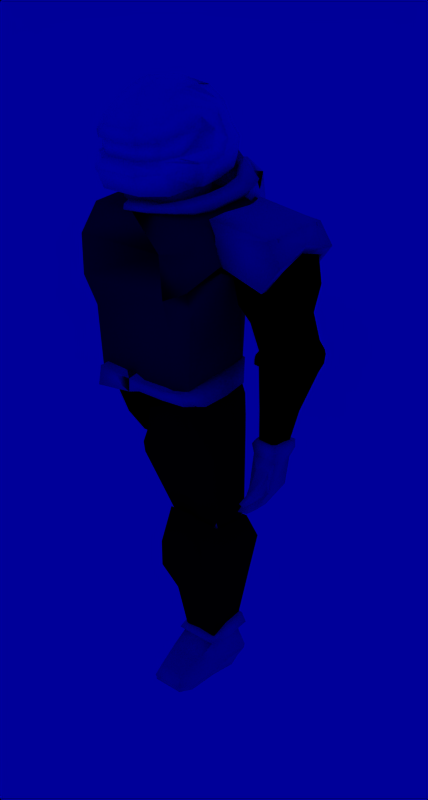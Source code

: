 # Source: gamesprite.blend  (saved by Blender 2.25.0; exported with 4.5.12 LTS)
import bpy
from mathutils import Matrix  # noqa: F401  (used for matrix-valued properties, if any)

bpy.ops.wm.read_factory_settings(use_empty=True)
scene = bpy.context.scene
scene.name = '1'

# ---- collections
col_collection_1 = bpy.data.collections.new('Collection 1'); scene.collection.children.link(col_collection_1)

# ---- materials (node trees are filled in below, after node groups)
mat_material_004 = bpy.data.materials.new('Material.004')
mat_material_004.alpha_threshold = 0.0
mat_material_004.preview_render_type = 'FLAT'
mat_material_004.diffuse_color = (0.8, 0.8, 0.2436, 1.0)
mat_material_004.roughness = 0.0
mat_material_004.line_color = (0.0, 0.0, 0.0, 1.0)
mat_material_006 = bpy.data.materials.new('Material.006')
mat_material_006.alpha_threshold = 0.0
mat_material_006.preview_render_type = 'FLAT'
mat_material_006.diffuse_color = (0.9353, 0.782, 0.01805, 1.0)
mat_material_006.roughness = 0.0
mat_material_006.line_color = (0.0, 0.0, 0.0, 1.0)
mat_material_005 = bpy.data.materials.new('Material.005')
mat_material_005.alpha_threshold = 0.0
mat_material_005.preview_render_type = 'FLAT'
mat_material_005.diffuse_color = (0.03308, 1.0, 0.0, 1.0)
mat_material_005.roughness = 0.0
mat_material_005.line_color = (0.0, 0.0, 0.0, 1.0)
mat_material_001 = bpy.data.materials.new('Material.001')
mat_material_001.alpha_threshold = 0.0
mat_material_001.preview_render_type = 'FLAT'
mat_material_001.diffuse_color = (0.1684, 0.3489, 0.9053, 1.0)
mat_material_001.roughness = 0.0
mat_material_001.line_color = (0.0, 0.0, 0.0, 1.0)
mat_material_003 = bpy.data.materials.new('Material.003')
mat_material_003.alpha_threshold = 0.0
mat_material_003.preview_render_type = 'FLAT'
mat_material_003.diffuse_color = (1.0, 0.0, 0.0, 1.0)
mat_material_003.roughness = 0.0
mat_material_003.line_color = (0.0, 0.0, 0.0, 1.0)
mat_material_002 = bpy.data.materials.new('Material.002')
mat_material_002.alpha_threshold = 0.0
mat_material_002.preview_render_type = 'FLAT'
mat_material_002.diffuse_color = (1.0, 0.04812, 0.8, 1.0)
mat_material_002.roughness = 0.0
mat_material_002.line_color = (0.0, 0.0, 0.0, 1.0)
mat_material = bpy.data.materials.new('Material')
mat_material.alpha_threshold = 0.0
mat_material.preview_render_type = 'FLAT'
mat_material.diffuse_color = (1.0, 1.0, 1.0, 1.0)
mat_material.roughness = 0.0
mat_material.specular_intensity = 0.1439
mat_material.line_color = (0.0, 0.0, 0.0, 1.0)

# ---- material node trees

# ---- world
world_world = bpy.data.worlds.new('World'); scene.world = world_world
world_world.color = (0.0, 0.0, 0.6)
world_world.use_sun_shadow = False
world_world.sun_shadow_jitter_overblur = 0.0
world_world.cycles.sampling_method = 'MANUAL'
world_world.cycles.sample_map_resolution = 256

# ---- meshes
me_cube_009 = bpy.data.meshes.new('Cube.009')
me_cube_009.from_pydata([(-0.2918, 0.2826, 0.2215), (-0.2918, 0.3456, -0.2302), (-0.3444, -0.2502, -0.2224), (-0.3444, -0.222, 0.2209), (0.2918, 0.2823, 0.2166), (0.2918, 0.3456, -0.2302), (0.3444, -0.2502, -0.2224), (0.3444, -0.2223, 0.2159), (-0.3114, 0.3343, 0.0429), (0.3114, 0.3343, 0.0429), (-0.007214, 0.3705, -0.233), (-0.007214, 0.3032, 0.2444), (-0.007214, 0.4061, 0.03301), (-0.3444, 0.02856, -0.2061), (-0.3296, 0.06616, 0.2415), (-0.3444, -0.2334, 0.01662), (0.3444, 0.02856, -0.2061), (0.3444, -0.2334, 0.01662), (0.3296, 0.06551, 0.2317), (1.086e-08, -0.2502, -0.2224), (1.364e-08, -0.2197, 0.2552), (0.2923, 0.2612, 0.1263), (0.2923, 0.3941, -0.1165), (-0.2923, 0.3941, -0.1165), (-0.2923, 0.2615, 0.1312), (0.3444, 0.06432, 0.1338), (0.3444, 0.04617, -0.07807), (-0.3444, 0.04617, -0.07807), (-0.3444, 0.06465, 0.1387), (1.22e-08, -0.2334, 0.01662)], [], [(14, 24, 28), (16, 22, 26), (12, 8, 24), (13, 10, 2), (7, 18, 11), (11, 0, 14), (11, 3, 20), (10, 5, 16), (10, 6, 19), (4, 21, 11), (12, 9, 22), (1, 23, 10), (21, 18, 25), (25, 17, 26), (23, 13, 27), (27, 15, 28), (2, 15, 27), (3, 28, 15), (8, 27, 28), (1, 13, 23), (2, 27, 13), (8, 23, 27), (7, 17, 25), (6, 26, 17), (9, 25, 26), (4, 18, 21), (7, 25, 18), (9, 21, 25), (23, 8, 12), (23, 12, 10), (22, 5, 10), (22, 10, 12), (21, 9, 12), (21, 12, 11), (19, 2, 10), (16, 6, 10), (20, 7, 11), (14, 3, 11), (18, 4, 11), (13, 1, 10), (24, 0, 11), (24, 11, 12), (5, 22, 16), (9, 26, 22), (6, 16, 26), (0, 24, 14), (8, 28, 24), (3, 14, 28), (2, 19, 29), (2, 29, 15), (6, 17, 29), (6, 29, 19), (7, 20, 29), (7, 29, 17), (3, 15, 29), (3, 29, 20)])
me_cube_009.polygons.foreach_set('use_smooth', [True] * 56)
me_cube_009.use_remesh_preserve_volume = False
me_cube_009.use_remesh_preserve_attributes = False
me_cube_009.use_mirror_vertex_groups = False
me_cube_009.update()
me_cube_008 = bpy.data.meshes.new('Cube.008')
me_cube_008.from_pydata([(-0.2149, 0.2797, 0.3186), (-0.274, 0.2562, 0.2362), (-0.2665, -0.1468, 0.302), (-0.2061, -0.1489, 0.3885), (0.07589, 0.3105, 0.2952), (0.09363, 0.2932, 0.1954), (0.1217, -0.1603, 0.2686), (0.1014, -0.1593, 0.3712), (0.0904, -0.1399, 0.1309), (0.06693, 0.2079, 0.07475), (-0.2275, -0.1541, 0.1794), (-0.2509, 0.1937, 0.1232), (-0.2217, 0.1681, -0.2804), (-0.2374, -0.2252, -0.3004), (0.06079, 0.1379, -0.2974), (0.04376, -0.179, -0.3023), (-0.107, -0.235, -0.5638), (-0.1444, 0.006252, -0.6318), (-0.28, -0.2737, -0.5171), (-0.3235, 0.05732, -0.5904), (0.01709, -0.2117, -0.3111), (-0.1597, -0.2185, -0.2652), (-0.1593, -0.1772, -0.008756), (0.02339, -0.1712, -0.01475), (-0.04799, -0.3651, -0.3283), (-0.1462, -0.3735, -0.2973), (-0.1393, -0.3134, -0.3624), (-0.04114, -0.3054, -0.394), (-0.1837, -0.3836, -0.5094), (-0.2443, -0.3898, -0.4718), (-0.243, -0.4296, -0.4596), (-0.1823, -0.4234, -0.4969), (-0.4045, -0.02986, -0.7716), (-0.368, -0.2982, -0.6968), (-0.2746, -0.03554, -0.7577), (-0.2449, -0.2592, -0.6963), (-0.08229, 0.195, -0.292), (-0.2933, 0.05205, 0.2608), (-0.2303, 0.06613, 0.371), (0.1177, 0.07779, 0.3474), (0.1323, 0.06529, 0.2172), (-0.1092, 0.3031, 0.2131), (-0.0886, -0.1855, 0.2925)], [], [(4, 5, 41), (2, 42, 3), (6, 42, 8), (1, 41, 11), (5, 40, 9), (2, 37, 10), (9, 14, 36), (12, 36, 19), (36, 14, 17), (36, 17, 19), (36, 12, 11), (36, 11, 9), (37, 1, 11), (37, 11, 10), (40, 6, 8), (40, 8, 9), (41, 5, 9), (41, 9, 11), (42, 2, 10), (42, 10, 8), (42, 6, 7), (42, 7, 3), (1, 0, 41), (41, 0, 4), (0, 1, 37), (0, 37, 38), (4, 39, 40), (4, 40, 5), (4, 0, 38), (4, 38, 39), (10, 11, 12), (10, 12, 13), (9, 8, 15), (9, 15, 14), (15, 13, 18), (15, 18, 16), (14, 15, 16), (14, 16, 17), (13, 12, 19), (13, 19, 18), (13, 15, 20), (13, 20, 21), (15, 8, 23), (15, 23, 20), (10, 13, 21), (10, 21, 22), (8, 10, 22), (8, 22, 23), (23, 22, 25), (23, 25, 24), (22, 21, 26), (22, 26, 25), (20, 23, 24), (20, 24, 27), (21, 20, 27), (21, 27, 26), (26, 27, 28), (26, 28, 29), (27, 24, 31), (27, 31, 28), (25, 26, 29), (25, 29, 30), (24, 25, 30), (24, 30, 31), (31, 30, 29), (31, 29, 28), (18, 19, 32), (18, 32, 33), (17, 16, 35), (17, 35, 34), (19, 17, 34), (19, 34, 32), (16, 18, 33), (16, 33, 35), (32, 34, 35), (32, 35, 33), (38, 3, 7), (38, 7, 39), (39, 7, 6), (39, 6, 40), (37, 2, 3), (37, 3, 38)])
me_cube_008.polygons.foreach_set('use_smooth', [True] * 82)
me_cube_008.use_remesh_preserve_volume = False
me_cube_008.use_remesh_preserve_attributes = False
me_cube_008.use_mirror_vertex_groups = False
me_cube_008.update()
me_mesh_003 = bpy.data.meshes.new('Mesh.003')
me_mesh_003.from_pydata([(-0.3201, 0.405, 0.1914), (-0.4131, 0.4374, -0.1423), (-0.4461, -0.1046, -0.1521), (-0.3259, -0.1138, 0.198), (0.2375, 0.405, 0.1914), (0.32, 0.4374, -0.1423), (0.2947, -0.1046, -0.1521), (0.1792, -0.1138, 0.198), (0.1386, -0.3223, 0.04452), (0.2081, -0.4501, -0.1801), (-0.3474, -0.3223, 0.04452), (-0.4128, -0.4501, -0.1801), (-0.4128, -0.5789, -0.2598), (0.2081, -0.5789, -0.2598), (0.2352, -0.1446, -0.2676), (0.2009, 0.5223, -0.261), (-0.3866, -0.1446, -0.2676), (-0.2899, 0.5223, -0.261), (0.1055, -0.7364, -0.2612), (-0.3241, -0.7364, -0.2612), (-0.3241, -0.7594, -0.2112), (-0.2938, -0.6636, -0.07762), (0.1055, -0.7594, -0.2112), (0.06231, -0.6636, -0.07762), (0.2511, -0.1848, 0.283), (0.3008, 0.4964, 0.2854), (-0.3492, -0.1848, 0.283), (-0.3451, 0.4964, 0.2854), (-0.2917, 0.446, 0.4668), (-0.2978, -0.1272, 0.345), (0.2696, 0.446, 0.4668), (0.2228, -0.1272, 0.345), (-0.3261, 0.1387, 0.449), (0.2688, 0.1387, 0.449), (-0.005412, 0.4735, 0.4632), (-0.0341, -0.1722, 0.3847), (-0.01891, 0.1407, 0.491), (-0.2459, 0.5808, -0.2093), (0.2227, 0.5808, -0.2093), (0.1575, 0.5729, -0.07459), (0.1152, 0.5364, 0.06589), (-0.1807, 0.5729, -0.07459), (-0.151, 0.5364, 0.06589), (-0.3241, -0.7364, -0.3012), (0.1055, -0.7364, -0.3012), (-0.2899, 0.5223, -0.301), (-0.3866, -0.1446, -0.3011), (0.2009, 0.5223, -0.301), (0.2352, -0.1446, -0.3011), (0.2081, -0.5789, -0.2998), (-0.4128, -0.5789, -0.2998), (-0.3453, 0.181, 0.1676), (0.2342, 0.181, 0.1676), (-0.08219, -0.1374, 0.2099), (-0.02626, 0.4712, 0.1904), (0.2415, -0.1045, -0.0532), (0.3018, 0.4212, -0.03571), (-0.3771, 0.4212, -0.01669), (-0.38, -0.1045, -0.03417), (0.2961, 0.1889, -0.2643), (-0.4163, 0.1889, -0.2643), (-0.04454, 0.5223, -0.261), (-0.04454, 0.5223, -0.301), (-0.07568, -0.1446, -0.3011), (0.2961, 0.1889, -0.3011), (-0.4163, 0.1889, -0.3011), (-0.1351, -0.6798, -0.05144), (-0.1221, -0.3949, 0.05322)], [], [(7, 53, 8), (6, 55, 9), (3, 58, 10), (6, 14, 59), (1, 17, 60), (10, 21, 66), (22, 23, 66), (3, 53, 26), (4, 54, 25), (7, 52, 24), (0, 51, 27), (26, 29, 32), (25, 30, 33), (27, 28, 34), (24, 31, 35), (35, 29, 26), (35, 26, 24), (34, 30, 25), (34, 25, 27), (33, 31, 24), (33, 24, 25), (32, 28, 27), (32, 27, 26), (15, 61, 38), (0, 54, 42), (4, 56, 40), (1, 57, 41), (16, 60, 46), (15, 59, 47), (63, 46, 65), (46, 63, 50), (54, 4, 40), (54, 40, 42), (51, 3, 26), (51, 26, 27), (52, 4, 25), (52, 25, 24), (54, 0, 27), (54, 27, 25), (53, 7, 24), (53, 24, 26), (53, 3, 10), (53, 10, 67), (52, 7, 55), (51, 0, 57), (55, 7, 8), (55, 8, 9), (56, 5, 39), (56, 39, 40), (56, 4, 52), (57, 0, 42), (57, 42, 41), (58, 2, 11), (58, 11, 10), (58, 3, 51), (52, 55, 56), (51, 57, 58), (63, 48, 49), (63, 49, 50), (62, 47, 64), (59, 14, 48), (59, 48, 64), (60, 17, 45), (60, 45, 65), (61, 17, 37), (61, 37, 38), (60, 16, 2), (60, 2, 1), (59, 15, 5), (59, 5, 6), (64, 47, 59), (64, 48, 63), (64, 63, 62), (65, 46, 60), (65, 45, 62), (65, 62, 63), (66, 21, 20), (66, 20, 22), (66, 23, 8), (66, 8, 67), (67, 10, 66), (67, 8, 53), (11, 2, 16), (11, 16, 12), (6, 9, 13), (6, 13, 14), (13, 9, 22), (13, 22, 18), (11, 12, 19), (11, 19, 20), (10, 11, 20), (10, 20, 21), (9, 8, 23), (9, 23, 22), (22, 20, 19), (22, 19, 18), (30, 34, 36), (30, 36, 33), (28, 32, 36), (28, 36, 34), (29, 35, 36), (29, 36, 32), (31, 33, 36), (31, 36, 35), (17, 1, 41), (17, 41, 37), (5, 15, 38), (5, 38, 39), (42, 40, 39), (42, 39, 41), (41, 39, 38), (41, 38, 37), (19, 12, 50), (19, 50, 43), (18, 19, 43), (18, 43, 44), (13, 18, 44), (13, 44, 49), (17, 61, 62), (17, 62, 45), (14, 13, 49), (14, 49, 48), (12, 16, 46), (12, 46, 50), (50, 49, 44), (50, 44, 43), (5, 56, 55), (5, 55, 6), (1, 2, 58), (1, 58, 57), (61, 15, 47), (61, 47, 62)])
me_mesh_003.polygons.foreach_set('use_smooth', [True] * 132)
me_mesh_003.use_remesh_preserve_volume = False
me_mesh_003.use_remesh_preserve_attributes = False
me_mesh_003.use_mirror_vertex_groups = False
me_mesh_003.update()
me_mesh_002 = bpy.data.meshes.new('Mesh.002')
me_mesh_002.from_pydata([(-1.635, 1.012, 3.362), (-1.687, 1.182, 3.08), (-1.732, -0.5352, 2.891), (-1.68, -0.3134, 3.253), (-0.4672, 0.9425, 3.367), (-0.4172, 1.112, 3.087), (-0.4725, -0.5287, 2.897), (-0.519, -0.2387, 3.201), (-0.4263, -0.528, 2.329), (-0.3385, 1.112, 2.217), (-1.732, -0.5338, 2.357), (-1.687, 1.182, 2.264), (-1.635, 0.9275, 1.76), (-1.68, -0.381, 1.919), (-0.4432, 0.8577, 1.742), (-0.4764, -0.381, 1.897), (-0.4736, -0.3134, 1.036), (-0.4188, 0.7978, 1.025), (-1.68, -0.3134, 0.9756), (-1.635, 0.8677, 0.9648), (-0.2022, 0.7252, 1.209), (-0.257, -0.2623, 1.095), (-0.2093, -0.2778, 2.096), (-0.2126, 0.7851, 1.886), (-0.08648, 0.9165, 2.179), (-0.2214, -0.3342, 2.416), (-0.1472, -0.1696, 3.147), (-0.105, -0.365, 2.933), (-0.06592, 0.9165, 2.974), (-0.0787, 0.8806, 3.295), (0.05887, 0.7944, 3.198), (0.09214, 0.8334, 2.844), (0.02694, -0.08519, 2.953), (-0.02457, -0.011, 3.109), (0.06591, -0.0738, 2.733), (-0.01355, 0.8379, 2.232), (-0.1183, 0.5551, 1.982), (-0.1571, -0.005683, 1.982), (-0.2438, -0.005683, 1.592), (-0.205, 0.5551, 1.592), (0.06792, -0.02334, 2.592), (0.09391, 0.8357, 2.599), (-1.099, -0.3134, 3.257)], [], [(6, 42, 7), (0, 3, 42), (28, 31, 41), (22, 37, 40), (35, 34, 40), (30, 32, 33), (31, 30, 32), (34, 32, 31), (34, 41, 31), (40, 37, 36), (40, 36, 35), (40, 34, 25), (40, 25, 22), (41, 34, 35), (41, 35, 24), (41, 24, 28), (42, 4, 7), (4, 0, 42), (42, 3, 2), (42, 2, 6), (0, 1, 2), (0, 2, 3), (0, 4, 5), (0, 5, 1), (6, 2, 10), (6, 10, 8), (1, 5, 9), (1, 9, 11), (2, 1, 11), (2, 11, 10), (10, 11, 12), (10, 12, 13), (11, 9, 14), (11, 14, 12), (8, 10, 13), (8, 13, 15), (15, 13, 18), (15, 18, 16), (12, 14, 17), (12, 17, 19), (13, 12, 19), (13, 19, 18), (19, 17, 16), (19, 16, 18), (16, 17, 20), (16, 20, 21), (17, 14, 23), (17, 23, 20), (15, 16, 21), (15, 21, 22), (14, 9, 24), (14, 24, 23), (8, 15, 22), (8, 22, 25), (8, 24, 9), (8, 25, 24), (9, 5, 28), (9, 28, 24), (6, 25, 8), (6, 27, 25), (5, 4, 29), (5, 29, 28), (7, 27, 6), (7, 26, 27), (4, 26, 7), (4, 29, 26), (29, 33, 26), (29, 30, 33), (26, 32, 27), (26, 33, 32), (28, 29, 30), (28, 30, 31), (27, 34, 25), (27, 32, 34), (25, 35, 24), (25, 34, 35), (23, 24, 35), (23, 35, 36), (22, 21, 38), (22, 38, 37), (20, 23, 36), (20, 36, 39), (21, 20, 39), (21, 39, 38), (36, 37, 38), (36, 38, 39)])
me_mesh_002.polygons.foreach_set('use_smooth', [True] * 86)
me_mesh_002.materials.append(mat_material_004)
me_mesh_002.use_remesh_preserve_volume = False
me_mesh_002.use_remesh_preserve_attributes = False
me_mesh_002.use_mirror_vertex_groups = False
me_mesh_002.update()
me_cube_006 = bpy.data.meshes.new('Cube.006')
me_cube_006.from_pydata([(0.3978, -0.1312, 1.05), (0.4748, -0.3025, 0.4493), (0.4748, 0.4435, 0.4977), (0.3995, 0.399, 0.9921), (-0.4139, -0.1312, 1.027), (-0.4291, -0.3025, 0.3994), (-0.4291, 0.4435, 0.4478), (-0.4122, 0.399, 0.9693), (-0.1864, 0.3708, -0.8108), (-0.1864, -0.1239, -0.8348), (0.2987, 0.3708, -0.7982), (0.2987, -0.1239, -0.8223), (0.4018, 0.5065, 0.06353), (-0.2078, 0.5637, -0.1114), (-0.303, 0.5418, 0.9062), (-0.3099, 0.6727, 0.6165), (0.3206, 0.5418, 0.9237), (0.4161, 0.6727, 0.5696), (0.2571, -0.1832, -0.6771), (-0.1346, -0.1832, -0.6896), (-0.3584, -0.4494, 0.3391), (-0.3414, -0.4699, 0.7366), (0.404, -0.4494, 0.389), (0.3586, -0.4699, 0.7563), (0.1598, -0.4324, 1.354), (-0.185, -0.4324, 1.344), (-0.2146, -0.3665, 1.271), (0.1852, -0.3665, 1.282), (0.4003, -0.2287, -0.1768), (0.3418, -0.2816, -0.1329), (-0.2738, 0.4204, -0.09755), (-0.2738, -0.2287, -0.1352), (-0.2193, 0.4224, -0.3564), (-0.2095, -0.2816, -0.09127)], [], [(2, 1, 28), (10, 8, 32), (19, 18, 29), (29, 22, 20), (29, 20, 33), (28, 11, 10), (28, 10, 2), (33, 19, 29), (32, 13, 12), (32, 12, 10), (32, 8, 30), (30, 6, 15), (13, 32, 30), (13, 30, 15), (5, 4, 7), (5, 7, 6), (3, 0, 1), (3, 1, 2), (4, 0, 3), (4, 3, 7), (5, 6, 30), (5, 30, 31), (8, 10, 11), (8, 11, 9), (2, 10, 12), (2, 12, 17), (7, 3, 16), (7, 16, 14), (3, 2, 17), (3, 17, 16), (6, 7, 14), (6, 14, 15), (14, 16, 17), (14, 17, 15), (15, 17, 12), (15, 12, 13), (11, 28, 29), (11, 29, 18), (9, 11, 18), (9, 18, 19), (5, 31, 33), (5, 33, 20), (1, 0, 23), (1, 23, 22), (4, 5, 20), (4, 20, 21), (23, 21, 20), (23, 20, 22), (23, 0, 27), (23, 27, 24), (21, 23, 24), (21, 24, 25), (4, 21, 25), (4, 25, 26), (0, 4, 26), (0, 26, 27), (27, 26, 25), (27, 25, 24), (28, 1, 22), (28, 22, 29), (31, 9, 19), (31, 19, 33), (30, 8, 9), (30, 9, 31)])
me_cube_006.polygons.foreach_set('use_smooth', [True] * 64)
me_cube_006.materials.append(mat_material_006)
me_cube_006.use_remesh_preserve_volume = False
me_cube_006.use_remesh_preserve_attributes = False
me_cube_006.use_mirror_vertex_groups = False
me_cube_006.update()
me_cube_005 = bpy.data.meshes.new('Cube.005')
me_cube_005.from_pydata([(-0.62, 0.2836, 0.1471), (-0.2907, 0.3573, -0.9464), (-0.3025, -0.05426, -0.95), (-0.6391, -0.3427, 0.121), (0.5454, 0.2647, 0.2265), (0.4531, 0.3663, -0.9837), (0.4412, -0.04535, -0.9874), (0.5263, -0.2892, 0.2177), (0.3109, -0.2875, 1.016), (0.2223, 0.5855, 1.071), (-0.3979, -0.2605, 0.9027), (-0.3864, 0.6928, 1.073), (-0.3433, -0.5059, 0.7893), (0.3026, -0.5311, 0.8951), (0.3627, -0.4734, 0.1209), (0.2647, -0.2586, -0.7975), (-0.4993, -0.4626, 0.07543), (-0.1669, -0.2545, -0.8146), (-0.4424, 0.7486, 0.6009), (0.1996, 0.7531, 0.6885), (0.4162, 0.4876, -0.86), (0.3417, 0.5912, 0.2298), (-0.2688, 0.4771, -0.816), (-0.4107, 0.6021, 0.1841), (0.2707, 0.6802, 0.422), (-0.4266, 0.6834, 0.3553)], [], [(4, 21, 24), (11, 18, 25), (18, 19, 24), (24, 21, 23), (24, 23, 25), (24, 19, 9), (24, 9, 4), (25, 18, 24), (23, 0, 25), (25, 0, 11), (0, 1, 2), (0, 2, 3), (4, 7, 6), (4, 6, 5), (1, 5, 6), (1, 6, 2), (7, 4, 9), (7, 9, 8), (0, 3, 10), (0, 10, 11), (9, 11, 10), (9, 10, 8), (10, 3, 16), (10, 16, 12), (8, 10, 12), (8, 12, 13), (7, 8, 13), (7, 13, 14), (2, 6, 15), (2, 15, 17), (6, 7, 14), (6, 14, 15), (3, 2, 17), (3, 17, 16), (17, 15, 14), (17, 14, 16), (16, 14, 13), (16, 13, 12), (11, 9, 19), (11, 19, 18), (5, 1, 22), (5, 22, 20), (4, 5, 20), (4, 20, 21), (1, 0, 23), (1, 23, 22), (23, 21, 20), (23, 20, 22)])
me_cube_005.polygons.foreach_set('use_smooth', [True] * 48)
me_cube_005.materials.append(mat_material_006)
me_cube_005.use_remesh_preserve_volume = False
me_cube_005.use_remesh_preserve_attributes = False
me_cube_005.use_mirror_vertex_groups = False
me_cube_005.update()
me_cube_004 = bpy.data.meshes.new('Cube.004')
me_cube_004.from_pydata([(-0.9572, -0.4486, 0.2149), (-0.9009, -0.3827, -0.04187), (-0.6157, -0.4934, -0.2476), (-0.6157, -0.5822, 0.1872), (0.1294, -0.4486, 0.2149), (0.07308, -0.3827, -0.04187), (-0.2122, -0.4934, -0.2476), (-0.2122, -0.5822, 0.1872), (-0.254, -0.2536, -0.6001), (-0.254, 0.1835, -0.8258), (-0.5739, -0.2536, -0.6001), (-0.5739, 0.1835, -0.8258), (-1.159, 0.2046, -0.8267), (0.3307, 0.2046, -0.8267), (0.3274, -0.09387, 0.04815), (0.2917, -0.03242, 0.2335), (-1.155, -0.09387, 0.04815), (-1.12, -0.03242, 0.2335), (-1.12, 0.6403, 0.2781), (-1.174, 0.6198, -0.2136), (0.2917, 0.6403, 0.2781), (0.3458, 0.6198, -0.2136), (0.3307, 0.505, -0.6573), (-1.159, 0.505, -0.6573), (-0.4139, 0.7155, -0.2031), (-0.4139, 0.7308, 0.1147), (-0.4139, 0.6449, -0.5266)], [], [(15, 20, 25), (12, 23, 26), (20, 21, 24), (19, 24, 23), (24, 21, 22), (24, 22, 26), (24, 19, 18), (24, 18, 25), (25, 20, 24), (26, 23, 24), (26, 22, 13), (26, 13, 12), (25, 18, 17), (25, 17, 15), (0, 1, 2), (0, 2, 3), (4, 7, 6), (4, 6, 5), (2, 6, 7), (2, 7, 3), (4, 0, 3), (4, 3, 7), (6, 2, 10), (6, 10, 8), (5, 6, 8), (5, 8, 9), (2, 1, 11), (2, 11, 10), (11, 9, 8), (11, 8, 10), (11, 1, 16), (11, 16, 12), (9, 11, 12), (9, 12, 13), (5, 9, 13), (5, 13, 14), (0, 4, 15), (0, 15, 17), (4, 5, 14), (4, 14, 15), (1, 0, 17), (1, 17, 16), (16, 17, 18), (16, 18, 19), (15, 14, 21), (15, 21, 20), (14, 13, 22), (14, 22, 21), (12, 16, 19), (12, 19, 23)])
me_cube_004.polygons.foreach_set('use_smooth', [True] * 50)
me_cube_004.materials.append(mat_material_005)
me_cube_004.use_remesh_preserve_volume = False
me_cube_004.use_remesh_preserve_attributes = False
me_cube_004.use_mirror_vertex_groups = False
me_cube_004.update()
me_cube_003 = bpy.data.meshes.new('Cube.003')
me_cube_003.from_pydata([(-0.6451, 0.5692, 0.2992), (-0.6451, 0.5689, -0.09264), (0.4099, -0.3459, -0.05004), (0.4099, -0.2804, 0.1916), (0.7735, 0.2678, 0.1863), (0.8391, 0.2294, -0.07138), (0.8537, -0.1973, -0.05845), (0.786, -0.1745, 0.1886), (0.6594, -0.4563, 0.1567), (0.6987, -0.4504, -0.01205), (0.3952, -0.5044, 0.1248), (0.3952, -0.5026, 0.0004146), (0.7429, 0.6999, -0.09313), (0.8106, 0.6306, 0.3198), (-0.1708, 0.7428, -0.09369), (-0.1708, 0.7424, 0.3145), (-0.1042, 0.8288, 0.2807), (-0.1042, 0.8261, -0.05294), (0.4634, 0.8098, 0.279), (0.4634, 0.8071, -0.05283), (-0.007138, -0.4955, -0.003773), (0.008289, -0.4796, 0.1226), (0.04853, -0.2537, 0.1905), (0.04853, -0.2511, -0.05651), (-0.06464, -0.1781, -0.1244), (-0.06464, -0.1824, 0.2711), (-0.1291, -0.5441, 0.1614), (-0.1538, -0.5251, -0.04087), (-0.6525, -0.5696, -0.07693), (-0.6278, -0.5441, 0.1961), (-0.5633, -0.1824, 0.2711), (-0.5633, -0.1781, -0.1244), (-0.3466, -0.5251, -0.04087), (-0.347, -0.5441, 0.1614), (-0.3496, -0.1824, 0.2711), (-0.3496, -0.1781, -0.1244)], [], [(0, 1, 2), (0, 2, 3), (4, 7, 6), (4, 6, 5), (1, 5, 6), (1, 6, 2), (4, 0, 3), (4, 3, 7), (7, 3, 10), (7, 10, 8), (2, 6, 9), (2, 9, 11), (6, 7, 8), (6, 8, 9), (11, 9, 8), (11, 8, 10), (5, 1, 14), (5, 14, 12), (0, 4, 13), (0, 13, 15), (4, 5, 12), (4, 12, 13), (1, 0, 15), (1, 15, 14), (14, 15, 16), (14, 16, 17), (13, 12, 19), (13, 19, 18), (15, 13, 18), (15, 18, 16), (12, 14, 17), (12, 17, 19), (16, 18, 19), (16, 19, 17), (11, 10, 21), (11, 21, 20), (2, 11, 20), (2, 20, 23), (10, 3, 22), (10, 22, 21), (3, 2, 23), (3, 23, 22), (22, 23, 24), (22, 24, 25), (21, 22, 25), (21, 25, 26), (23, 20, 27), (23, 27, 24), (20, 21, 26), (20, 26, 27), (27, 26, 29), (27, 29, 28), (24, 27, 28), (24, 28, 31), (26, 25, 30), (26, 30, 29), (25, 24, 31), (25, 31, 30), (30, 31, 28), (30, 28, 29), (27, 33, 26), (27, 32, 33), (24, 32, 27), (24, 35, 32), (26, 34, 25), (26, 33, 34), (25, 35, 24), (25, 34, 35)])
me_cube_003.polygons.foreach_set('use_smooth', [True] * 68)
me_cube_003.use_remesh_preserve_volume = False
me_cube_003.use_remesh_preserve_attributes = False
me_cube_003.use_mirror_vertex_groups = False
me_cube_003.update()
me_cube_002 = bpy.data.meshes.new('Cube.002')
me_cube_002.from_pydata([(-0.5831, 0.08717, 0.2941), (-0.5831, 0.08717, -0.5329), (-0.5831, -0.453, -0.5767), (-0.5831, -0.453, 0.2503), (0.5831, 0.08717, 0.2941), (0.5831, 0.08717, -0.5329), (0.5831, -0.453, -0.5767), (0.5831, -0.453, 0.2503), (0.5831, -0.5638, 0.4252), (0.5831, 0.03314, 0.6144), (-0.5831, -0.5638, 0.4252), (-0.5831, 0.03314, 0.6144), (-0.5831, -0.197, 0.7667), (-0.5831, -0.6104, 0.5184), (0.5093, -0.1937, 0.8319), (0.5831, -0.6104, 0.5184), (0.929, -0.7197, 0.51), (0.8331, -0.5089, 0.6008), (0.8628, -0.3941, 0.5304), (0.9685, -0.627, 0.4219), (0.9685, -0.5402, 0.2849), (0.9685, -0.5402, -0.4584), (0.9685, -0.2869, -0.4584), (0.8356, -0.3073, 0.1899), (0.7509, -0.5153, -0.9846), (0.7509, -0.6976, -0.9846), (0.4736, -0.6348, -1.07), (0.4736, -0.2293, -1.042), (-0.3654, -0.6348, -1.07), (-0.3654, -0.2293, -1.042), (-0.3654, -0.3125, -1.47), (-0.3654, -0.6655, -1.658), (0.4736, -0.3125, -1.47), (0.4736, -0.6655, -1.658), (0.7509, -0.7282, -1.573), (0.7509, -0.5985, -1.412), (0.04704, -0.1642, 0.7877), (0.7151, -0.3213, 0.7227)], [], [(9, 36, 14), (15, 14, 36), (16, 17, 37), (18, 37, 17), (37, 9, 14), (37, 9, 18), (37, 14, 15), (37, 15, 16), (36, 12, 13), (36, 13, 15), (36, 11, 12), (36, 9, 11), (0, 1, 2), (0, 2, 3), (2, 6, 7), (2, 7, 3), (3, 7, 8), (3, 8, 10), (0, 9, 4), (0, 11, 9), (0, 3, 10), (0, 10, 11), (11, 10, 13), (11, 13, 12), (10, 8, 15), (10, 15, 13), (0, 5, 1), (0, 4, 5), (15, 8, 19), (15, 19, 16), (8, 18, 9), (8, 18, 19), (9, 23, 4), (9, 18, 23), (8, 7, 20), (8, 20, 19), (4, 22, 5), (4, 23, 22), (7, 6, 21), (7, 21, 20), (23, 20, 21), (23, 21, 22), (20, 23, 18), (20, 18, 19), (16, 19, 18), (16, 18, 17), (21, 6, 26), (21, 26, 25), (22, 21, 25), (22, 25, 24), (22, 27, 5), (22, 24, 27), (6, 2, 28), (6, 28, 26), (5, 29, 1), (5, 27, 29), (2, 1, 29), (2, 29, 28), (28, 29, 30), (28, 30, 31), (27, 30, 29), (27, 32, 30), (26, 28, 31), (26, 31, 33), (24, 32, 27), (24, 35, 32), (24, 25, 34), (24, 34, 35), (25, 26, 33), (25, 33, 34), (30, 32, 33), (30, 33, 31), (33, 32, 35), (33, 35, 34)])
me_cube_002.polygons.foreach_set('use_smooth', [True] * 74)
me_cube_002.materials.append(mat_material_001)
me_cube_002.use_remesh_preserve_volume = False
me_cube_002.use_remesh_preserve_attributes = False
me_cube_002.use_mirror_vertex_groups = False
me_cube_002.update()
me_cube_001 = bpy.data.meshes.new('Cube.001')
me_cube_001.from_pydata([(0.3562, 0.4738, -0.3617), (-0.2666, 0.4881, -0.5344), (-0.3643, 0.451, 0.03203), (0.2934, 0.451, 0.1356), (0.3553, -0.3679, -0.4114), (-0.2399, -0.3546, -0.5846), (-0.3643, -0.3926, 0.03203), (0.2934, -0.3926, 0.1356), (0.3905, -0.2698, 0.1356), (0.4376, -0.261, -0.4102), (0.3905, 0.3282, 0.1356), (0.4387, 0.3693, -0.3611), (-0.4468, -0.2667, 0.03203), (-0.3032, -0.2409, -0.6208), (-0.4468, 0.3251, 0.03203), (-0.33, 0.3844, -0.5706), (-0.1896, 0.3595, -0.8184), (-0.1904, -0.1537, -0.8123), (0.3547, 0.3543, -0.7527), (0.3541, -0.1579, -0.7464), (-0.1265, -0.2622, -0.8089), (0.2788, -0.2631, -0.7523), (-0.1258, 0.4575, -0.8138), (0.2794, 0.4505, -0.7576), (-0.2646, 0.2057, 0.3528), (-0.2646, -0.2057, 0.3528), (0.2628, 0.2081, 0.4204), (0.2628, -0.2081, 0.4204), (0.1879, -0.3028, 0.4204), (-0.201, -0.3028, 0.3528), (0.1879, 0.3028, 0.4204), (-0.201, 0.3028, 0.3528), (0.3717, 0.4788, -1.144), (-0.1082, 0.4732, -1.136), (0.2906, -0.2233, -1.189), (-0.004404, -0.2268, -1.185), (0.3496, -0.1382, -1.189), (0.4713, 0.3573, -1.121), (-0.05511, -0.1408, -1.198), (-0.1894, 0.3464, -1.11), (-0.2632, 0.389, -1.235), (-0.101, -0.1803, -1.254), (0.5406, 0.3808, -1.253), (0.3929, -0.1771, -1.261), (-0.0376, -0.2836, -1.256), (0.3211, -0.2794, -1.262), (-0.1644, 0.5432, -1.266), (0.4194, 0.5378, -1.278), (0.4182, 0.5037, -1.397), (-0.1655, 0.5076, -1.386), (0.3193, -0.2784, -1.325), (-0.0387, -0.2826, -1.328), (0.3907, -0.1483, -1.321), (0.5392, 0.3573, -1.369), (-0.1021, -0.1795, -1.325), (-0.2645, 0.3632, -1.352), (-0.2309, 0.304, -1.458), (-0.08339, -0.1316, -1.38), (0.5042, 0.304, -1.472), (0.3684, -0.1292, -1.387), (-0.02575, -0.2101, -1.378), (0.3021, -0.1784, -1.379), (-0.1404, 0.4381, -1.488), (0.3936, 0.4356, -1.498), (0.2325, 0.3003, -2.065), (-0.02124, 0.303, -2.026), (0.2393, -0.1943, -2.002), (-0.01438, -0.194, -1.963), (0.2901, -0.1279, -2.018), (0.2851, 0.234, -2.064), (-0.05925, -0.1252, -1.965), (-0.06424, 0.236, -2.01), (-0.06029, 0.152, -2.501), (-0.05649, -0.1249, -2.465), (0.1935, 0.1537, -2.54), (0.1974, -0.1257, -2.504), (-0.02391, -0.174, -2.464), (0.1605, -0.1736, -2.492), (-0.02905, 0.2011, -2.513), (0.1553, 0.2015, -2.541)], [], [(0, 1, 2), (0, 2, 3), (4, 7, 6), (4, 6, 5), (7, 4, 9), (7, 9, 8), (0, 3, 10), (0, 10, 11), (10, 8, 9), (10, 9, 11), (5, 6, 12), (5, 12, 13), (2, 1, 15), (2, 15, 14), (15, 13, 12), (15, 12, 14), (15, 1, 22), (15, 22, 16), (13, 15, 16), (13, 16, 17), (5, 13, 17), (5, 17, 20), (9, 4, 21), (9, 21, 19), (11, 9, 19), (11, 19, 18), (0, 11, 18), (0, 18, 23), (4, 5, 20), (4, 20, 21), (1, 0, 23), (1, 23, 22), (12, 6, 29), (12, 29, 25), (14, 12, 25), (14, 25, 24), (2, 14, 24), (2, 24, 31), (10, 3, 30), (10, 30, 26), (8, 10, 26), (8, 26, 27), (7, 8, 27), (7, 27, 28), (6, 7, 28), (6, 28, 29), (3, 2, 31), (3, 31, 30), (31, 29, 28), (31, 28, 30), (30, 28, 27), (30, 27, 26), (29, 31, 24), (29, 24, 25), (22, 23, 32), (22, 32, 33), (21, 20, 35), (21, 35, 34), (23, 18, 37), (23, 37, 32), (18, 19, 36), (18, 36, 37), (19, 21, 34), (19, 34, 36), (20, 17, 38), (20, 38, 35), (17, 16, 39), (17, 39, 38), (16, 22, 33), (16, 33, 39), (39, 33, 46), (39, 46, 40), (38, 39, 40), (38, 40, 41), (35, 38, 41), (35, 41, 44), (36, 34, 45), (36, 45, 43), (37, 36, 43), (37, 43, 42), (32, 37, 42), (32, 42, 47), (34, 35, 44), (34, 44, 45), (33, 32, 47), (33, 47, 46), (46, 47, 48), (46, 48, 49), (45, 44, 51), (45, 51, 50), (47, 42, 53), (47, 53, 48), (42, 43, 52), (42, 52, 53), (43, 45, 50), (43, 50, 52), (44, 41, 54), (44, 54, 51), (41, 40, 55), (41, 55, 54), (40, 46, 49), (40, 49, 55), (55, 49, 62), (55, 62, 56), (54, 55, 56), (54, 56, 57), (51, 54, 57), (51, 57, 60), (52, 50, 61), (52, 61, 59), (53, 52, 59), (53, 59, 58), (48, 53, 58), (48, 58, 63), (50, 51, 60), (50, 60, 61), (49, 48, 63), (49, 63, 62), (62, 63, 64), (62, 64, 65), (61, 60, 67), (61, 67, 66), (63, 58, 69), (63, 69, 64), (58, 59, 68), (58, 68, 69), (59, 61, 66), (59, 66, 68), (60, 57, 70), (60, 70, 67), (57, 56, 71), (57, 71, 70), (56, 62, 65), (56, 65, 71), (71, 65, 78), (71, 78, 72), (70, 71, 72), (70, 72, 73), (67, 70, 73), (67, 73, 76), (68, 66, 77), (68, 77, 75), (69, 68, 75), (69, 75, 74), (64, 69, 74), (64, 74, 79), (66, 67, 76), (66, 76, 77), (65, 64, 79), (65, 79, 78), (79, 77, 76), (79, 76, 78), (77, 79, 74), (77, 74, 75), (78, 76, 73), (78, 73, 72)])
me_cube_001.polygons.foreach_set('use_smooth', [True] * 156)
me_cube_001.materials.append(mat_material_003)
me_cube_001.use_remesh_preserve_volume = False
me_cube_001.use_remesh_preserve_attributes = False
me_cube_001.use_mirror_vertex_groups = False
me_cube_001.update()
me_plane_002 = bpy.data.meshes.new('Plane.002')
me_plane_002.from_pydata([(0.4302, 1.349e-09, 0.3429), (0.616, 8.589e-10, 0.07109), (-0.3056, -0.04146, 0.2582), (-0.4483, 0.02061, 0.4156), (-0.3258, 0.1563, 0.4938), (0.3149, 0.1357, 0.4151), (0.3149, 0.8727, 0.4151), (-0.3715, 0.8727, 0.509), (-0.494, 1.008, 0.4308), (-0.3027, 1.008, 0.2926), (0.616, 1.008, 0.07109), (0.4302, 1.008, 0.3429), (0.3463, 1.008, -0.3026), (-0.2887, 1.008, -0.1054), (-0.2887, 1.675e-08, -0.1054), (0.3463, 1.078e-08, -0.3026), (0.3426, 0.1207, -0.3004), (-0.2364, 0.1207, -0.1244), (-0.2364, 0.8877, -0.1244), (0.3426, 0.8877, -0.3004), (0.5577, 0.8877, -0.01815), (0.5577, 0.1207, -0.01815), (0.4686, 0.1207, 0.3512), (0.4686, 0.8877, 0.3512), (-0.2943, 0.8877, 0.4356), (-0.2274, 0.8877, 0.07395), (-0.2274, 0.1207, 0.07395), (-0.2943, 0.1207, 0.4356), (-0.3027, 0.5042, 0.2926), (-0.2887, 0.5042, -0.1054), (-0.2995, -0.04399, 0.07572), (0.5445, 0.5042, 0.09617), (0.6127, 0.5042, 0.2306), (0.3612, 0.5042, 0.4754), (0.5376, 0.5042, 0.4077), (-0.2425, 0.5896, 0.509), (-0.365, 0.5896, 0.4308)], [], [(4, 5, 33), (0, 1, 32), (8, 9, 28), (29, 14, 30), (1, 2, 30), (14, 29, 17), (1, 21, 31), (20, 31, 23), (29, 13, 18), (29, 18, 17), (28, 2, 3), (28, 3, 36), (30, 14, 15), (30, 15, 1), (30, 2, 28), (30, 28, 29), (31, 21, 22), (31, 22, 23), (31, 20, 10), (31, 10, 32), (32, 1, 31), (32, 10, 11), (11, 34, 32), (34, 0, 32), (33, 6, 7), (33, 7, 35), (35, 4, 33), (36, 8, 28), (0, 3, 2), (0, 2, 1), (3, 0, 5), (3, 5, 4), (3, 4, 35), (3, 35, 36), (5, 0, 34), (5, 34, 33), (11, 9, 8), (11, 10, 9), (8, 6, 11), (8, 7, 6), (10, 13, 9), (10, 12, 13), (15, 14, 17), (15, 17, 16), (1, 15, 16), (1, 16, 21), (10, 19, 12), (10, 20, 19), (12, 18, 13), (12, 19, 18), (19, 25, 18), (19, 24, 25), (20, 24, 19), (20, 23, 24), (17, 18, 25), (17, 25, 26), (21, 16, 27), (21, 27, 22), (16, 17, 26), (16, 26, 27), (23, 22, 27), (23, 27, 24), (27, 26, 25), (27, 25, 24), (28, 9, 13), (28, 13, 29), (34, 11, 6), (34, 6, 33), (35, 7, 8), (35, 8, 36)])
me_plane_002.polygons.foreach_set('use_smooth', [True] * 70)
me_plane_002.materials.append(mat_material_002)
me_plane_002.use_remesh_preserve_volume = False
me_plane_002.use_remesh_preserve_attributes = False
me_plane_002.use_mirror_vertex_groups = False
me_plane_002.update()
me_mesh_001 = bpy.data.meshes.new('Mesh.001')
me_mesh_001.from_pydata([], [], [])
me_mesh_001.use_remesh_preserve_volume = False
me_mesh_001.use_remesh_preserve_attributes = False
me_mesh_001.use_mirror_vertex_groups = False
me_mesh_001.update()
me_mesh = bpy.data.meshes.new('Mesh')
me_mesh.from_pydata([(0.4019, 0.5281, 0.1325), (0.5311, 0.3056, 0.1025), (0.5142, -0.009371, 0.06765), (0.4751, -0.1302, 0.06598), (0.3636, -0.2332, 0.06596), (0.1968, -0.3021, 0.06596), (7.164e-08, -0.3261, 0.06594), (-0.1968, -0.3021, 0.06596), (-0.3636, -0.2332, 0.06596), (-0.4751, -0.1302, 0.06598), (-0.5142, -0.009371, 0.06765), (-0.57, 0.3056, 0.1025), (-0.4408, 0.5281, 0.1325), (-0.2475, 0.6847, 0.1461), (-0.01945, 0.738, 0.1494), (0.2086, 0.6847, 0.1461), (0.3985, 0.5659, 0.5285), (0.5265, 0.3559, 0.4681), (0.5097, -0.02443, 0.3404), (0.4709, -0.1426, 0.334), (0.3604, -0.2447, 0.3292), (0.1951, -0.3132, 0.3256), (-9.924e-07, -0.3371, 0.3246), (-0.1951, -0.3132, 0.3256), (-0.3604, -0.2447, 0.3292), (-0.4709, -0.1426, 0.334), (-0.5097, -0.02443, 0.3404), (-0.5649, 0.3559, 0.4681), (-0.4369, 0.5659, 0.5285), (-0.2453, 0.7144, 0.5654), (-0.01922, 0.7659, 0.5783), (0.2068, 0.7144, 0.5654), (-4.153e-09, -0.009368, 0.06765), (-1.696e-09, -0.02443, 0.3404)], [], [(32, 0, 1), (33, 17, 16), (32, 1, 2), (33, 18, 17), (32, 2, 3), (33, 19, 18), (32, 3, 4), (33, 20, 19), (32, 4, 5), (33, 21, 20), (32, 5, 6), (33, 22, 21), (32, 6, 7), (33, 23, 22), (32, 7, 8), (33, 24, 23), (32, 8, 9), (33, 25, 24), (32, 9, 10), (33, 26, 25), (32, 10, 11), (33, 27, 26), (32, 11, 12), (33, 28, 27), (32, 12, 13), (33, 29, 28), (32, 13, 14), (33, 30, 29), (32, 14, 15), (33, 31, 30), (15, 0, 32), (33, 16, 31), (0, 16, 17), (0, 17, 1), (1, 17, 18), (1, 18, 2), (2, 18, 19), (2, 19, 3), (3, 19, 20), (3, 20, 4), (4, 20, 21), (4, 21, 5), (5, 21, 22), (5, 22, 6), (6, 22, 23), (6, 23, 7), (7, 23, 24), (7, 24, 8), (8, 24, 25), (8, 25, 9), (9, 25, 26), (9, 26, 10), (10, 26, 27), (10, 27, 11), (11, 27, 28), (11, 28, 12), (12, 28, 29), (12, 29, 13), (13, 29, 30), (13, 30, 14), (14, 30, 31), (14, 31, 15), (16, 0, 15), (16, 15, 31)])
me_mesh.polygons.foreach_set('use_smooth', [True] * 64)
me_mesh.use_remesh_preserve_volume = False
me_mesh.use_remesh_preserve_attributes = False
me_mesh.use_mirror_vertex_groups = False
me_mesh.update()
me_cube = bpy.data.meshes.new('Cube')
me_cube.from_pydata([(0.0175, 0.2331, 0.06841), (0.0175, 0.1976, 0.19), (0.0175, 0.07375, 0.3816), (0.0175, -0.01498, 0.1144), (0.436, 0.2807, -0.03274), (0.4523, 0.1405, 0.1933), (0.4122, 0.04221, 0.365), (0.3959, -0.0198, 0.1195), (0.5965, -0.0846, 0.138), (0.6678, -0.06431, 0.2348), (0.8847, -0.02509, 0.00336), (0.8134, -0.07538, -0.164), (0.8856, -0.5921, -0.174), (0.9232, -0.5711, -0.1133), (0.7786, -0.5811, 0.01343), (0.737, -0.5845, -0.04443), (0.5751, -1.038, -0.1022), (0.6176, -1.057, -0.06672), (0.7646, -1.088, -0.1953), (0.7221, -1.068, -0.2327), (0.5603, -1.205, -0.2284), (0.5866, -1.227, -0.202), (0.5219, -1.19, -0.08589), (0.4957, -1.169, -0.1121), (0.8267, -0.8301, -0.2262), (0.8724, -0.8305, -0.1735), (0.7228, -0.8198, -0.03057), (0.6788, -0.8098, -0.09104), (0.2388, -1.3, -0.1097), (0.2455, -1.389, -0.1483), (0.2612, -1.398, -0.2109), (0.2545, -1.363, -0.2368), (-0.07593, -1.385, -0.26), (-0.07564, -1.42, -0.234), (-0.07529, -1.41, -0.1714), (-0.07558, -1.32, -0.1327), (0.7224, -0.3206, 0.003199), (0.8813, -0.3264, -0.167), (0.7692, -0.2906, 0.08251), (0.9262, -0.2958, -0.07646)], [], [(0, 1, 2), (0, 2, 3), (0, 4, 5), (0, 5, 1), (1, 5, 6), (1, 6, 2), (2, 6, 7), (2, 7, 3), (4, 0, 3), (4, 3, 7), (5, 4, 11), (5, 11, 10), (6, 5, 10), (6, 10, 9), (7, 6, 9), (7, 9, 8), (4, 7, 8), (4, 8, 11), (11, 8, 36), (11, 36, 37), (8, 9, 38), (8, 38, 36), (9, 10, 39), (9, 39, 38), (10, 11, 37), (10, 37, 39), (13, 12, 24), (13, 24, 25), (14, 13, 25), (14, 25, 26), (15, 14, 26), (15, 26, 27), (12, 15, 27), (12, 27, 24), (19, 16, 23), (19, 23, 20), (16, 17, 22), (16, 22, 23), (17, 18, 21), (17, 21, 22), (18, 19, 20), (18, 20, 21), (27, 16, 19), (27, 19, 24), (26, 17, 16), (26, 16, 27), (25, 18, 17), (25, 17, 26), (24, 19, 18), (24, 18, 25), (21, 20, 31), (21, 31, 30), (22, 21, 30), (22, 30, 29), (23, 22, 29), (23, 29, 28), (20, 23, 28), (20, 28, 31), (31, 28, 35), (31, 35, 32), (28, 29, 34), (28, 34, 35), (29, 30, 33), (29, 33, 34), (30, 31, 32), (30, 32, 33), (32, 35, 34), (32, 34, 33), (37, 12, 13), (37, 13, 39), (39, 13, 14), (39, 14, 38), (38, 14, 15), (38, 15, 36), (36, 15, 12), (36, 12, 37)])
me_cube.polygons.foreach_set('use_smooth', [True] * 76)
me_cube.use_remesh_preserve_volume = False
me_cube.use_remesh_preserve_attributes = False
me_cube.use_mirror_vertex_groups = False
me_cube.update()
me_plane = bpy.data.meshes.new('Plane')
me_plane.from_pydata([(-0.5656, -0.4914, -0.6311), (-0.6591, -0.1075, -0.5888), (0.632, -0.1075, -0.5888), (0.5656, -0.4914, -0.6311), (0.2828, -0.7146, -0.6378), (-0.2828, -0.7146, -0.6378), (0.7044, -0.05308, -0.5828), (-0.7044, -0.05308, -0.5828), (-0.6948, 0.2245, -0.5522), (0.6948, 0.2245, -0.5522), (0.6948, 0.5196, -0.4722), (-0.6948, 0.5196, -0.4722), (-0.6391, 0.6568, -0.3652), (0.6391, 0.6568, -0.3652), (0.6391, 0.7042, -0.1408), (-0.6391, 0.7042, -0.1408), (-0.6948, 0.6059, -0.1521), (0.6948, 0.6059, -0.1521), (0.7944, 0.2092, -0.236), (-0.7944, 0.2092, -0.236), (-0.8054, -0.07454, -0.2897), (0.8054, -0.07454, -0.2897), (-0.3234, -0.8107, -0.3784), (0.3234, -0.8107, -0.3784), (0.5417, -0.5539, -0.368), (0.7246, -0.1308, -0.2959), (-0.7517, -0.1308, -0.2959), (-0.5417, -0.5539, -0.368), (-0.4772, -0.5813, -0.2301), (-0.5327, -0.3094, -0.2295), (0.5327, -0.3094, -0.2295), (0.4772, -0.5813, -0.2301), (0.2386, -0.7736, -0.2513), (-0.2386, -0.7736, -0.2513), (0.6715, 0.1257, -0.1716), (-0.6715, 0.1257, -0.1716), (-0.7333, 0.3555, -0.08092), (0.7333, 0.3555, -0.08092), (0.6413, 0.5516, -0.01927), (-0.6413, 0.5516, -0.01927), (-0.5257, 0.6859, 0.01858), (0.5257, 0.6859, 0.01858), (0.4526, 0.6356, 0.2679), (-0.4526, 0.6356, 0.2679), (-0.5522, 0.5198, 0.2328), (0.5522, 0.5198, 0.2328), (0.6314, 0.3032, 0.2243), (-0.6314, 0.3032, 0.2243), (-0.5782, 0.05803, 0.1999), (0.5782, 0.05803, 0.1999), (-0.2809, -0.7717, -0.02281), (0.2809, -0.7717, -0.02281), (0.4883, -0.595, -0.0001424), (0.582, -0.2658, 0.0517), (-0.582, -0.2658, 0.0517), (-0.4883, -0.595, -0.0001424), (-0.4407, -0.5165, 0.1843), (-0.492, -0.2682, 0.3058), (0.492, -0.2682, 0.3058), (0.4407, -0.5165, 0.1843), (0.2204, -0.7529, 0.1403), (-0.2204, -0.7529, 0.1403), (0.5266, -0.02808, 0.3357), (-0.5266, -0.02808, 0.3357), (-0.5626, 0.3095, 0.3012), (0.5626, 0.3095, 0.3012), (0.492, 0.4451, 0.3231), (-0.492, 0.4451, 0.3231), (-0.2734, 0.5595, 0.4515), (0.2734, 0.5595, 0.4515), (-0.4608, -0.5528, -0.02679), (-0.5144, -0.2277, 0.01353), (0.5144, -0.2277, 0.01353), (0.4608, -0.5528, -0.02679), (0.2304, -0.7265, -0.04595), (-0.2304, -0.7265, -0.04595), (0.4742, 0.002709, 0.109), (-0.4742, 0.002709, 0.109), (-0.476, 0.05762, -0.1634), (0.476, 0.05762, -0.1634), (-0.2294, -0.7044, -0.2452), (0.2294, -0.7044, -0.2452), (0.4623, -0.5303, -0.2232), (0.5164, -0.2374, -0.2228), (-0.5164, -0.2374, -0.2228), (-0.4623, -0.5303, -0.2232), (0.363, 0.3615, 0.5055), (-0.363, 0.3615, 0.5055), (-0.3946, 0.2072, 0.5241), (0.3946, 0.2072, 0.5241), (0.371, 0.02479, 0.5128), (-0.371, 0.02479, 0.5128), (-0.3717, -0.1194, 0.4667), (0.3717, -0.1194, 0.4667), (-0.1596, -0.6204, 0.2885), (0.1596, -0.6204, 0.2885), (0.3191, -0.4363, 0.3219), (0.3562, -0.3006, 0.3971), (-0.3562, -0.3006, 0.3971), (-0.3191, -0.4363, 0.3219), (-1.122e-07, 0.794, -0.3349), (-1.266e-07, 0.8627, -0.09263), (-1.271e-07, 0.8482, 0.03301), (-1.127e-07, 0.7864, 0.2375), (-0.3196, 0.8126, -0.1135), (-0.2628, 0.7962, 0.02901), (-0.2263, 0.7402, 0.2559), (0.2263, 0.7402, 0.2559), (0.2628, 0.7962, 0.02901), (0.3196, 0.8126, -0.1135), (-0.6248, 0.251, 0.02356), (0.6248, 0.251, 0.02356), (0.4751, 0.178, -0.008627), (-0.4751, 0.178, -0.008627), (-4.829e-08, 0.3542, 0.5723), (3.443e-08, -0.396, 0.4583), (8.177e-09, -0.1296, 0.5588), (-1.445e-08, 0.01742, 0.5796), (-4.222e-08, 0.1998, 0.5909)], [], [(0, 1, 5), (4, 2, 3), (10, 100, 13), (100, 104, 101), (47, 110, 48), (37, 111, 34), (43, 68, 106), (84, 113, 78), (72, 112, 76), (69, 114, 86), (99, 94, 98), (95, 96, 97), (95, 97, 115), (103, 69, 107), (103, 68, 69), (13, 109, 14), (100, 11, 12), (100, 10, 11), (109, 100, 101), (109, 13, 100), (107, 69, 42), (106, 68, 103), (104, 12, 15), (104, 100, 12), (112, 83, 79), (112, 72, 83), (113, 71, 77), (113, 84, 71), (111, 46, 49), (111, 37, 46), (110, 36, 35), (110, 47, 36), (115, 98, 94), (115, 94, 95), (114, 68, 87), (114, 69, 68), (1, 4, 5), (1, 2, 4), (1, 6, 2), (1, 7, 6), (7, 9, 6), (7, 8, 9), (8, 10, 9), (8, 11, 10), (11, 15, 12), (11, 16, 15), (13, 17, 10), (13, 14, 17), (8, 16, 11), (8, 19, 16), (10, 18, 9), (10, 17, 18), (7, 19, 8), (7, 20, 19), (9, 21, 6), (9, 18, 21), (1, 20, 7), (1, 26, 20), (6, 25, 2), (6, 21, 25), (4, 22, 5), (4, 23, 22), (2, 24, 3), (2, 25, 24), (3, 23, 4), (3, 24, 23), (0, 26, 1), (0, 27, 26), (27, 0, 5), (5, 22, 27), (22, 28, 27), (22, 33, 28), (27, 29, 26), (27, 28, 29), (24, 32, 23), (24, 31, 32), (25, 31, 24), (25, 30, 31), (23, 33, 22), (23, 32, 33), (21, 30, 25), (21, 34, 30), (26, 35, 20), (26, 29, 35), (18, 34, 21), (18, 37, 34), (20, 36, 19), (20, 35, 36), (17, 37, 18), (17, 38, 37), (19, 39, 16), (19, 36, 39), (14, 38, 17), (14, 41, 38), (15, 105, 104), (15, 40, 105), (16, 40, 15), (16, 39, 40), (39, 43, 40), (39, 44, 43), (40, 106, 105), (40, 43, 106), (41, 45, 38), (41, 42, 45), (36, 44, 39), (36, 47, 44), (38, 46, 37), (38, 45, 46), (50, 56, 55), (50, 61, 56), (55, 57, 54), (55, 56, 57), (52, 60, 51), (52, 59, 60), (53, 59, 52), (53, 58, 59), (51, 61, 50), (51, 60, 61), (49, 58, 53), (49, 62, 58), (54, 63, 48), (54, 57, 63), (46, 62, 49), (46, 65, 62), (48, 64, 47), (48, 63, 64), (45, 65, 46), (45, 66, 65), (47, 67, 44), (47, 64, 67), (42, 66, 45), (42, 69, 66), (44, 68, 43), (44, 67, 68), (55, 75, 50), (55, 70, 75), (54, 70, 55), (54, 71, 70), (51, 73, 52), (51, 74, 73), (52, 72, 53), (52, 73, 72), (50, 74, 51), (50, 75, 74), (53, 76, 49), (53, 72, 76), (48, 71, 54), (48, 77, 71), (49, 112, 111), (49, 76, 112), (35, 113, 110), (35, 78, 113), (29, 78, 35), (29, 84, 78), (34, 83, 30), (34, 79, 83), (32, 80, 33), (32, 81, 80), (30, 82, 31), (30, 83, 82), (31, 81, 32), (31, 82, 81), (28, 84, 29), (28, 85, 84), (33, 85, 28), (33, 80, 85), (81, 75, 80), (81, 74, 75), (83, 73, 82), (83, 72, 73), (82, 74, 81), (82, 73, 74), (85, 71, 84), (85, 70, 71), (80, 70, 85), (80, 75, 70), (67, 87, 68), (67, 88, 87), (69, 89, 66), (69, 86, 89), (64, 88, 67), (64, 91, 88), (66, 90, 65), (66, 89, 90), (63, 91, 64), (63, 92, 91), (65, 93, 62), (65, 90, 93), (57, 92, 63), (57, 98, 92), (62, 97, 58), (62, 93, 97), (60, 94, 61), (60, 95, 94), (58, 96, 59), (58, 97, 96), (59, 95, 60), (59, 96, 95), (56, 98, 57), (56, 99, 98), (61, 99, 56), (61, 94, 99), (98, 115, 116), (98, 116, 92), (92, 116, 117), (92, 117, 91), (91, 117, 118), (91, 118, 88), (88, 118, 114), (88, 114, 87), (102, 107, 108), (102, 103, 107), (101, 108, 109), (101, 102, 108), (109, 41, 14), (109, 108, 41), (108, 42, 41), (108, 107, 42), (105, 103, 102), (105, 106, 103), (104, 102, 101), (104, 105, 102), (110, 77, 48), (110, 113, 77), (111, 79, 34), (111, 112, 79), (118, 89, 86), (118, 86, 114), (117, 90, 89), (117, 89, 118), (116, 93, 90), (116, 90, 117), (115, 97, 93), (115, 93, 116)])
me_plane.polygons.foreach_set('use_smooth', [True] * 234)
_uv = me_plane.uv_layers.new(name='UVMap')
_uv.uv.foreach_set('vector', [0.2747, 0.07804, 0.2084, 0.041, 0.3311, 0.09608, 0.4195, 0.09608, 0.541, 0.03022, 0.4759, 0.07804, 0.6445, 0.1003, 0.7628, 0.1313, 0.6606, 0.1059, 0.7628, 0.1313, 0.8086, 0.3084, 0.7628, 0.3168, 0.1189, 0.5775, 0.1498, 0.476, 0.1501, 0.6174, 0.6266, 0.355, 0.6008, 0.476, 0.6011, 0.3346, 0.05964, 0.5629, 0.06999, 0.6854, 0.02218, 0.5485, 0.2203, 0.3417, 0.158, 0.4794, 0.1566, 0.3652, 0.5278, 0.5475, 0.5925, 0.4794, 0.5911, 0.5937, 0.6805, 0.6854, 0.7628, 0.8104, 0.6727, 0.8104, 0.288, 0.8295, 0.341, 0.7366, 0.2448, 0.9089, 0.4095, 0.7366, 0.4625, 0.8295, 0.5058, 0.9089, 0.4095, 0.7366, 0.5058, 0.9089, 0.3753, 0.9089, 0.7628, 0.5319, 0.6805, 0.6854, 0.7284, 0.5485, 0.7628, 0.5319, 0.8451, 0.6854, 0.6805, 0.6854, 0.6606, 0.1059, 0.717, 0.3084, 0.6724, 0.308, 0.7628, 0.1313, 0.8811, 0.1003, 0.865, 0.1059, 0.7628, 0.1313, 0.6445, 0.1003, 0.8811, 0.1003, 0.717, 0.3084, 0.7628, 0.1313, 0.7628, 0.3168, 0.717, 0.3084, 0.6606, 0.1059, 0.7628, 0.1313, 0.7284, 0.5485, 0.6805, 0.6854, 0.6909, 0.5629, 0.7973, 0.5485, 0.8451, 0.6854, 0.7628, 0.5319, 0.03354, 0.3084, 0.08989, 0.1059, 0.07815, 0.308, 0.8086, 0.3084, 0.7628, 0.1313, 0.865, 0.1059, 0.5925, 0.4794, 0.5303, 0.3417, 0.5939, 0.3652, 0.5925, 0.4794, 0.5278, 0.5475, 0.5303, 0.3417, 0.158, 0.4794, 0.2227, 0.5475, 0.1595, 0.5937, 0.158, 0.4794, 0.2203, 0.3417, 0.2227, 0.5475, 0.6008, 0.476, 0.6317, 0.5775, 0.6005, 0.6174, 0.6008, 0.476, 0.6266, 0.355, 0.6317, 0.5775, 0.1498, 0.476, 0.1239, 0.355, 0.1495, 0.3346, 0.1498, 0.476, 0.1189, 0.5775, 0.1239, 0.355, 0.3753, 0.9089, 0.2448, 0.9089, 0.341, 0.7366, 0.3753, 0.9089, 0.341, 0.7366, 0.4095, 0.7366, 0.7628, 0.8104, 0.8451, 0.6854, 0.853, 0.8104, 0.7628, 0.8104, 0.6805, 0.6854, 0.8451, 0.6854, 0.2084, 0.041, 0.4195, 0.09608, 0.3311, 0.09608, 0.2084, 0.041, 0.541, 0.03022, 0.4195, 0.09608, 0.2084, 0.041, 0.5531, 0.05458, 0.541, 0.03022, 0.2084, 0.041, 0.1974, 0.05458, 0.5531, 0.05458, 0.9725, 0.05458, 0.6016, 0.05807, 0.5531, 0.05458, 0.9725, 0.05458, 0.924, 0.05807, 0.6016, 0.05807, 0.924, 0.05807, 0.6445, 0.1003, 0.6016, 0.05807, 0.924, 0.05807, 0.8811, 0.1003, 0.6445, 0.1003, 0.106, 0.1003, 0.07815, 0.308, 0.08989, 0.1059, 0.106, 0.1003, 0.09253, 0.3044, 0.07815, 0.308, 0.6606, 0.1059, 0.658, 0.3044, 0.6445, 0.1003, 0.6606, 0.1059, 0.6724, 0.308, 0.658, 0.3044, 0.1489, 0.05807, 0.09253, 0.3044, 0.106, 0.1003, 0.1489, 0.05807, 0.15, 0.2657, 0.09253, 0.3044, 0.6445, 0.1003, 0.6005, 0.2657, 0.6016, 0.05807, 0.6445, 0.1003, 0.658, 0.3044, 0.6005, 0.2657, 0.1974, 0.05458, 0.15, 0.2657, 0.1489, 0.05807, 0.1974, 0.05458, 0.1938, 0.2497, 0.15, 0.2657, 0.6016, 0.05807, 0.5567, 0.2497, 0.5531, 0.05458, 0.6016, 0.05807, 0.6005, 0.2657, 0.5567, 0.2497, 0.2084, 0.041, 0.1938, 0.2497, 0.1974, 0.05458, 0.2084, 0.041, 0.2038, 0.2406, 0.1938, 0.2497, 0.5531, 0.05458, 0.546, 0.2348, 0.541, 0.03022, 0.5531, 0.05458, 0.5567, 0.2497, 0.546, 0.2348, 0.4195, 0.09608, 0.3315, 0.28, 0.3311, 0.09608, 0.4195, 0.09608, 0.419, 0.28, 0.3315, 0.28, 0.541, 0.03022, 0.4751, 0.2643, 0.4759, 0.07804, 0.541, 0.03022, 0.546, 0.2348, 0.4751, 0.2643, 0.4759, 0.07804, 0.419, 0.28, 0.4195, 0.09608, 0.4759, 0.07804, 0.4751, 0.2643, 0.419, 0.28, 0.2747, 0.07804, 0.2038, 0.2406, 0.2084, 0.041, 0.2747, 0.07804, 0.2754, 0.2643, 0.2038, 0.2406, 0.2754, 0.2643, 0.2747, 0.07804, 0.3311, 0.09608, 0.3311, 0.09608, 0.3315, 0.28, 0.2754, 0.2643, 0.3315, 0.28, 0.273, 0.362, 0.2754, 0.2643, 0.3315, 0.28, 0.3299, 0.3632, 0.273, 0.362, 0.2754, 0.2643, 0.2202, 0.3225, 0.2038, 0.2406, 0.2754, 0.2643, 0.273, 0.362, 0.2202, 0.3225, 0.4751, 0.2643, 0.4207, 0.3632, 0.419, 0.28, 0.4751, 0.2643, 0.4775, 0.362, 0.4207, 0.3632, 0.546, 0.2348, 0.4775, 0.362, 0.4751, 0.2643, 0.546, 0.2348, 0.5303, 0.3225, 0.4775, 0.362, 0.419, 0.28, 0.3299, 0.3632, 0.3315, 0.28, 0.419, 0.28, 0.4207, 0.3632, 0.3299, 0.3632, 0.5567, 0.2497, 0.5303, 0.3225, 0.546, 0.2348, 0.5567, 0.2497, 0.6011, 0.3346, 0.5303, 0.3225, 0.2038, 0.2406, 0.1495, 0.3346, 0.1938, 0.2497, 0.2038, 0.2406, 0.2202, 0.3225, 0.1495, 0.3346, 0.6005, 0.2657, 0.6011, 0.3346, 0.5567, 0.2497, 0.6005, 0.2657, 0.6266, 0.355, 0.6011, 0.3346, 0.1938, 0.2497, 0.1239, 0.355, 0.15, 0.2657, 0.1938, 0.2497, 0.1495, 0.3346, 0.1239, 0.355, 0.658, 0.3044, 0.6266, 0.355, 0.6005, 0.2657, 0.658, 0.3044, 0.6588, 0.3829, 0.6266, 0.355, 0.15, 0.2657, 0.09171, 0.3829, 0.09253, 0.3044, 0.15, 0.2657, 0.1239, 0.355, 0.09171, 0.3829, 0.6724, 0.308, 0.6588, 0.3829, 0.658, 0.3044, 0.6724, 0.308, 0.6841, 0.398, 0.6588, 0.3829, 0.07815, 0.308, 0.02599, 0.3965, 0.03354, 0.3084, 0.07815, 0.308, 0.06642, 0.398, 0.02599, 0.3965, 0.09253, 0.3044, 0.06642, 0.398, 0.07815, 0.308, 0.09253, 0.3044, 0.09171, 0.3829, 0.06642, 0.398, 0.09171, 0.3829, 0.05964, 0.5629, 0.06642, 0.398, 0.09171, 0.3829, 0.08292, 0.5539, 0.05964, 0.5629, 0.06642, 0.398, 0.02218, 0.5485, 0.02599, 0.3965, 0.06642, 0.398, 0.05964, 0.5629, 0.02218, 0.5485, 0.6841, 0.398, 0.6676, 0.5539, 0.6588, 0.3829, 0.6841, 0.398, 0.6909, 0.5629, 0.6676, 0.5539, 0.1239, 0.355, 0.08292, 0.5539, 0.09171, 0.3829, 0.1239, 0.355, 0.1189, 0.5775, 0.08292, 0.5539, 0.6588, 0.3829, 0.6317, 0.5775, 0.6266, 0.355, 0.6588, 0.3829, 0.6676, 0.5539, 0.6317, 0.5775, 0.3307, 0.4975, 0.2821, 0.6339, 0.2748, 0.5017, 0.3307, 0.4975, 0.338, 0.5954, 0.2821, 0.6339, 0.2748, 0.5017, 0.2308, 0.7441, 0.2218, 0.5514, 0.2748, 0.5017, 0.2821, 0.6339, 0.2308, 0.7441, 0.4757, 0.5017, 0.4125, 0.5954, 0.4198, 0.4975, 0.4757, 0.5017, 0.4685, 0.6339, 0.4125, 0.5954, 0.5288, 0.5514, 0.4685, 0.6339, 0.4757, 0.5017, 0.5288, 0.5514, 0.5197, 0.7441, 0.4685, 0.6339, 0.4198, 0.4975, 0.338, 0.5954, 0.3307, 0.4975, 0.4198, 0.4975, 0.4125, 0.5954, 0.338, 0.5954, 0.6005, 0.6174, 0.5197, 0.7441, 0.5288, 0.5514, 0.6005, 0.6174, 0.577, 0.7496, 0.5197, 0.7441, 0.2218, 0.5514, 0.1735, 0.7496, 0.1501, 0.6174, 0.2218, 0.5514, 0.2308, 0.7441, 0.1735, 0.7496, 0.6317, 0.5775, 0.577, 0.7496, 0.6005, 0.6174, 0.6317, 0.5775, 0.6402, 0.6434, 0.577, 0.7496, 0.1501, 0.6174, 0.1104, 0.6434, 0.1189, 0.5775, 0.1501, 0.6174, 0.1735, 0.7496, 0.1104, 0.6434, 0.6676, 0.5539, 0.6402, 0.6434, 0.6317, 0.5775, 0.6676, 0.5539, 0.6673, 0.6384, 0.6402, 0.6434, 0.1189, 0.5775, 0.08323, 0.6384, 0.08292, 0.5539, 0.1189, 0.5775, 0.1104, 0.6434, 0.08323, 0.6384, 0.6909, 0.5629, 0.6673, 0.6384, 0.6676, 0.5539, 0.6909, 0.5629, 0.6805, 0.6854, 0.6673, 0.6384, 0.08292, 0.5539, 0.06999, 0.6854, 0.05964, 0.5629, 0.08292, 0.5539, 0.08323, 0.6384, 0.06999, 0.6854, 0.2748, 0.5017, 0.3342, 0.4908, 0.3307, 0.4975, 0.2748, 0.5017, 0.2823, 0.4943, 0.3342, 0.4908, 0.2218, 0.5514, 0.2823, 0.4943, 0.2748, 0.5017, 0.2218, 0.5514, 0.2227, 0.5475, 0.2823, 0.4943, 0.4198, 0.4975, 0.4682, 0.4943, 0.4757, 0.5017, 0.4198, 0.4975, 0.4163, 0.4908, 0.4682, 0.4943, 0.4757, 0.5017, 0.5278, 0.5475, 0.5288, 0.5514, 0.4757, 0.5017, 0.4682, 0.4943, 0.5278, 0.5475, 0.3307, 0.4975, 0.4163, 0.4908, 0.4198, 0.4975, 0.3307, 0.4975, 0.3342, 0.4908, 0.4163, 0.4908, 0.5288, 0.5514, 0.5911, 0.5937, 0.6005, 0.6174, 0.5288, 0.5514, 0.5278, 0.5475, 0.5911, 0.5937, 0.1501, 0.6174, 0.2227, 0.5475, 0.2218, 0.5514, 0.1501, 0.6174, 0.1595, 0.5937, 0.2227, 0.5475, 0.6005, 0.6174, 0.5925, 0.4794, 0.6008, 0.476, 0.6005, 0.6174, 0.5911, 0.5937, 0.5925, 0.4794, 0.1495, 0.3346, 0.158, 0.4794, 0.1498, 0.476, 0.1495, 0.3346, 0.1566, 0.3652, 0.158, 0.4794, 0.2202, 0.3225, 0.1566, 0.3652, 0.1495, 0.3346, 0.2202, 0.3225, 0.2203, 0.3417, 0.1566, 0.3652, 0.6011, 0.3346, 0.5303, 0.3417, 0.5303, 0.3225, 0.6011, 0.3346, 0.5939, 0.3652, 0.5303, 0.3417, 0.4207, 0.3632, 0.3298, 0.3687, 0.3299, 0.3632, 0.4207, 0.3632, 0.4207, 0.3687, 0.3298, 0.3687, 0.5303, 0.3225, 0.4775, 0.3676, 0.4775, 0.362, 0.5303, 0.3225, 0.5303, 0.3417, 0.4775, 0.3676, 0.4775, 0.362, 0.4207, 0.3687, 0.4207, 0.3632, 0.4775, 0.362, 0.4775, 0.3676, 0.4207, 0.3687, 0.273, 0.362, 0.2203, 0.3417, 0.2202, 0.3225, 0.273, 0.362, 0.273, 0.3676, 0.2203, 0.3417, 0.3299, 0.3632, 0.273, 0.3676, 0.273, 0.362, 0.3299, 0.3632, 0.3298, 0.3687, 0.273, 0.3676, 0.4207, 0.3687, 0.3342, 0.4908, 0.3298, 0.3687, 0.4207, 0.3687, 0.4163, 0.4908, 0.3342, 0.4908, 0.5303, 0.3417, 0.4682, 0.4943, 0.4775, 0.3676, 0.5303, 0.3417, 0.5278, 0.5475, 0.4682, 0.4943, 0.4775, 0.3676, 0.4163, 0.4908, 0.4207, 0.3687, 0.4775, 0.3676, 0.4682, 0.4943, 0.4163, 0.4908, 0.273, 0.3676, 0.2227, 0.5475, 0.2203, 0.3417, 0.273, 0.3676, 0.2823, 0.4943, 0.2227, 0.5475, 0.3298, 0.3687, 0.2823, 0.4943, 0.273, 0.3676, 0.3298, 0.3687, 0.3342, 0.4908, 0.2823, 0.4943, 0.08323, 0.6384, 0.07786, 0.8104, 0.06999, 0.6854, 0.08323, 0.6384, 0.1277, 0.9067, 0.07786, 0.8104, 0.6805, 0.6854, 0.6228, 0.9067, 0.6673, 0.6384, 0.6805, 0.6854, 0.6727, 0.8104, 0.6228, 0.9067, 0.1104, 0.6434, 0.1277, 0.9067, 0.08323, 0.6384, 0.1104, 0.6434, 0.1825, 0.9469, 0.1277, 0.9067, 0.6673, 0.6384, 0.568, 0.9469, 0.6402, 0.6434, 0.6673, 0.6384, 0.6228, 0.9067, 0.568, 0.9469, 0.1735, 0.7496, 0.1825, 0.9469, 0.1104, 0.6434, 0.1735, 0.7496, 0.1951, 0.9361, 0.1825, 0.9469, 0.6402, 0.6434, 0.5554, 0.9361, 0.577, 0.7496, 0.6402, 0.6434, 0.568, 0.9469, 0.5554, 0.9361, 0.2308, 0.7441, 0.1951, 0.9361, 0.1735, 0.7496, 0.2308, 0.7441, 0.2448, 0.9089, 0.1951, 0.9361, 0.577, 0.7496, 0.5058, 0.9089, 0.5197, 0.7441, 0.577, 0.7496, 0.5554, 0.9361, 0.5058, 0.9089, 0.4125, 0.5954, 0.341, 0.7366, 0.338, 0.5954, 0.4125, 0.5954, 0.4095, 0.7366, 0.341, 0.7366, 0.5197, 0.7441, 0.4625, 0.8295, 0.4685, 0.6339, 0.5197, 0.7441, 0.5058, 0.9089, 0.4625, 0.8295, 0.4685, 0.6339, 0.4095, 0.7366, 0.4125, 0.5954, 0.4685, 0.6339, 0.4625, 0.8295, 0.4095, 0.7366, 0.2821, 0.6339, 0.2448, 0.9089, 0.2308, 0.7441, 0.2821, 0.6339, 0.288, 0.8295, 0.2448, 0.9089, 0.338, 0.5954, 0.288, 0.8295, 0.2821, 0.6339, 0.338, 0.5954, 0.341, 0.7366, 0.288, 0.8295, 0.2448, 0.9089, 0.3753, 0.9089, 0.3753, 0.9361, 0.2448, 0.9089, 0.3753, 0.9361, 0.1951, 0.9361, 0.1951, 0.9361, 0.3753, 0.9361, 0.3753, 0.9469, 0.1951, 0.9361, 0.3753, 0.9469, 0.1825, 0.9469, 0.9576, 0.9469, 0.7628, 0.9469, 0.7628, 0.9067, 0.9576, 0.9469, 0.7628, 0.9067, 0.9028, 0.9067, 0.9028, 0.9067, 0.7628, 0.9067, 0.7628, 0.8104, 0.9028, 0.9067, 0.7628, 0.8104, 0.853, 0.8104, 0.7628, 0.3956, 0.7284, 0.5485, 0.7245, 0.3965, 0.7628, 0.3956, 0.7628, 0.5319, 0.7284, 0.5485, 0.7628, 0.3168, 0.7245, 0.3965, 0.717, 0.3084, 0.7628, 0.3168, 0.7628, 0.3956, 0.7245, 0.3965, 0.717, 0.3084, 0.6841, 0.398, 0.6724, 0.308, 0.717, 0.3084, 0.7245, 0.3965, 0.6841, 0.398, 0.7245, 0.3965, 0.6909, 0.5629, 0.6841, 0.398, 0.7245, 0.3965, 0.7284, 0.5485, 0.6909, 0.5629, 0.8011, 0.3965, 0.7628, 0.5319, 0.7628, 0.3956, 0.8011, 0.3965, 0.7973, 0.5485, 0.7628, 0.5319, 0.8086, 0.3084, 0.7628, 0.3956, 0.7628, 0.3168, 0.8086, 0.3084, 0.8011, 0.3965, 0.7628, 0.3956, 0.1498, 0.476, 0.1595, 0.5937, 0.1501, 0.6174, 0.1498, 0.476, 0.158, 0.4794, 0.1595, 0.5937, 0.6008, 0.476, 0.5939, 0.3652, 0.6011, 0.3346, 0.6008, 0.476, 0.5925, 0.4794, 0.5939, 0.3652, 0.7628, 0.9067, 0.6228, 0.9067, 0.6727, 0.8104, 0.7628, 0.9067, 0.6727, 0.8104, 0.7628, 0.8104, 0.7628, 0.9469, 0.568, 0.9469, 0.6228, 0.9067, 0.7628, 0.9469, 0.6228, 0.9067, 0.7628, 0.9067, 0.3753, 0.9361, 0.5554, 0.9361, 0.568, 0.9469, 0.3753, 0.9361, 0.568, 0.9469, 0.3753, 0.9469, 0.3753, 0.9089, 0.5058, 0.9089, 0.5554, 0.9361, 0.3753, 0.9089, 0.5554, 0.9361, 0.3753, 0.9361])
_ca = me_plane.color_attributes.new('Col', 'BYTE_COLOR', 'CORNER')
_ca.data.foreach_set('color', [1.0, 1.0, 1.0, 1.0, 1.0, 1.0, 1.0, 1.0, 1.0, 1.0, 1.0, 1.0, 1.0, 1.0, 1.0, 1.0, 1.0, 1.0, 1.0, 1.0, 1.0, 1.0, 1.0, 1.0, 1.0, 1.0, 1.0, 1.0, 1.0, 1.0, 1.0, 1.0, 1.0, 1.0, 1.0, 1.0, 1.0, 1.0, 1.0, 1.0, 1.0, 1.0, 1.0, 1.0, 1.0, 1.0, 1.0, 1.0, 1.0, 1.0, 1.0, 1.0, 1.0, 1.0, 1.0, 1.0, 1.0, 1.0, 1.0, 1.0, 1.0, 1.0, 1.0, 1.0, 1.0, 1.0, 1.0, 1.0, 1.0, 1.0, 1.0, 1.0, 1.0, 1.0, 1.0, 1.0, 1.0, 1.0, 1.0, 1.0, 1.0, 1.0, 1.0, 1.0, 1.0, 1.0, 1.0, 1.0, 1.0, 1.0, 1.0, 1.0, 1.0, 1.0, 1.0, 1.0, 1.0, 1.0, 1.0, 1.0, 1.0, 1.0, 1.0, 1.0, 1.0, 1.0, 1.0, 1.0, 1.0, 1.0, 1.0, 1.0, 1.0, 1.0, 1.0, 1.0, 1.0, 1.0, 1.0, 1.0, 1.0, 1.0, 1.0, 1.0, 1.0, 1.0, 1.0, 1.0, 1.0, 1.0, 1.0, 1.0, 1.0, 1.0, 1.0, 1.0, 1.0, 1.0, 1.0, 1.0, 1.0, 1.0, 1.0, 1.0, 1.0, 1.0, 1.0, 1.0, 1.0, 1.0, 1.0, 1.0, 1.0, 1.0, 1.0, 1.0, 1.0, 1.0, 1.0, 1.0, 1.0, 1.0, 1.0, 1.0, 1.0, 1.0, 1.0, 1.0, 1.0, 1.0, 1.0, 1.0, 1.0, 1.0, 1.0, 1.0, 1.0, 1.0, 1.0, 1.0, 1.0, 1.0, 1.0, 1.0, 1.0, 1.0, 1.0, 1.0, 1.0, 1.0, 1.0, 1.0, 1.0, 1.0, 1.0, 1.0, 1.0, 1.0, 1.0, 1.0, 1.0, 1.0, 1.0, 1.0, 1.0, 1.0, 1.0, 1.0, 1.0, 1.0, 1.0, 1.0, 1.0, 1.0, 1.0, 1.0, 1.0, 1.0, 1.0, 1.0, 1.0, 1.0, 1.0, 1.0, 1.0, 1.0, 1.0, 1.0, 1.0, 1.0, 1.0, 1.0, 1.0, 1.0, 1.0, 1.0, 1.0, 1.0, 1.0, 1.0, 1.0, 1.0, 1.0, 1.0, 1.0, 1.0, 1.0, 1.0, 1.0, 1.0, 1.0, 1.0, 1.0, 1.0, 1.0, 1.0, 1.0, 1.0, 1.0, 1.0, 1.0, 1.0, 1.0, 1.0, 1.0, 1.0, 1.0, 1.0, 1.0, 1.0, 1.0, 1.0, 1.0, 1.0, 1.0, 1.0, 1.0, 1.0, 1.0, 1.0, 1.0, 1.0, 1.0, 1.0, 1.0, 1.0, 1.0, 1.0, 1.0, 1.0, 1.0, 1.0, 1.0, 1.0, 1.0, 1.0, 1.0, 1.0, 1.0, 1.0, 1.0, 1.0, 1.0, 1.0, 1.0, 1.0, 1.0, 1.0, 1.0, 1.0, 1.0, 1.0, 1.0, 1.0, 1.0, 1.0, 1.0, 1.0, 1.0, 1.0, 1.0, 1.0, 1.0, 1.0, 1.0, 1.0, 1.0, 1.0, 1.0, 1.0, 1.0, 1.0, 1.0, 1.0, 1.0, 1.0, 1.0, 1.0, 1.0, 1.0, 1.0, 1.0, 1.0, 1.0, 1.0, 1.0, 1.0, 1.0, 1.0, 1.0, 1.0, 1.0, 1.0, 1.0, 1.0, 1.0, 1.0, 1.0, 1.0, 1.0, 1.0, 1.0, 1.0, 1.0, 1.0, 1.0, 1.0, 1.0, 1.0, 1.0, 1.0, 1.0, 1.0, 1.0, 1.0, 1.0, 1.0, 1.0, 1.0, 1.0, 1.0, 1.0, 1.0, 1.0, 1.0, 1.0, 1.0, 1.0, 1.0, 1.0, 1.0, 1.0, 1.0, 1.0, 1.0, 1.0, 1.0, 1.0, 1.0, 1.0, 1.0, 1.0, 1.0, 1.0, 1.0, 1.0, 1.0, 1.0, 1.0, 1.0, 1.0, 1.0, 1.0, 1.0, 1.0, 1.0, 1.0, 1.0, 1.0, 1.0, 1.0, 1.0, 1.0, 1.0, 1.0, 1.0, 1.0, 1.0, 1.0, 1.0, 1.0, 1.0, 1.0, 1.0, 1.0, 1.0, 1.0, 1.0, 1.0, 1.0, 1.0, 1.0, 1.0, 1.0, 1.0, 1.0, 1.0, 1.0, 1.0, 1.0, 1.0, 1.0, 1.0, 1.0, 1.0, 1.0, 1.0, 1.0, 1.0, 1.0, 1.0, 1.0, 1.0, 1.0, 1.0, 1.0, 1.0, 1.0, 1.0, 1.0, 1.0, 1.0, 1.0, 1.0, 1.0, 1.0, 1.0, 1.0, 1.0, 1.0, 1.0, 1.0, 1.0, 1.0, 1.0, 1.0, 1.0, 1.0, 1.0, 1.0, 1.0, 1.0, 1.0, 1.0, 1.0, 1.0, 1.0, 1.0, 1.0, 1.0, 1.0, 1.0, 1.0, 1.0, 1.0, 1.0, 1.0, 1.0, 1.0, 1.0, 1.0, 1.0, 1.0, 1.0, 1.0, 1.0, 1.0, 1.0, 1.0, 1.0, 1.0, 1.0, 1.0, 1.0, 1.0, 1.0, 1.0, 1.0, 1.0, 1.0, 1.0, 1.0, 1.0, 1.0, 1.0, 1.0, 1.0, 1.0, 1.0, 1.0, 1.0, 1.0, 1.0, 1.0, 1.0, 1.0, 1.0, 1.0, 1.0, 1.0, 1.0, 1.0, 1.0, 1.0, 1.0, 1.0, 1.0, 1.0, 1.0, 1.0, 1.0, 1.0, 1.0, 1.0, 1.0, 1.0, 1.0, 1.0, 1.0, 1.0, 1.0, 1.0, 1.0, 1.0, 1.0, 1.0, 1.0, 1.0, 1.0, 1.0, 1.0, 1.0, 1.0, 1.0, 1.0, 1.0, 1.0, 1.0, 1.0, 1.0, 1.0, 1.0, 1.0, 1.0, 1.0, 1.0, 1.0, 1.0, 1.0, 1.0, 1.0, 1.0, 1.0, 1.0, 1.0, 1.0, 1.0, 1.0, 1.0, 1.0, 1.0, 1.0, 1.0, 1.0, 1.0, 1.0, 1.0, 1.0, 1.0, 1.0, 1.0, 1.0, 1.0, 1.0, 1.0, 1.0, 1.0, 1.0, 1.0, 1.0, 1.0, 1.0, 1.0, 1.0, 1.0, 1.0, 1.0, 1.0, 1.0, 1.0, 1.0, 1.0, 1.0, 1.0, 1.0, 1.0, 1.0, 1.0, 1.0, 1.0, 1.0, 1.0, 1.0, 1.0, 1.0, 1.0, 1.0, 1.0, 1.0, 1.0, 1.0, 1.0, 1.0, 1.0, 1.0, 1.0, 1.0, 1.0, 1.0, 1.0, 1.0, 1.0, 1.0, 1.0, 1.0, 1.0, 1.0, 1.0, 1.0, 1.0, 1.0, 1.0, 1.0, 1.0, 1.0, 1.0, 1.0, 1.0, 1.0, 1.0, 1.0, 1.0, 1.0, 1.0, 1.0, 1.0, 1.0, 1.0, 1.0, 1.0, 1.0, 1.0, 1.0, 1.0, 1.0, 1.0, 1.0, 1.0, 1.0, 1.0, 1.0, 1.0, 1.0, 1.0, 1.0, 1.0, 1.0, 1.0, 1.0, 1.0, 1.0, 1.0, 1.0, 1.0, 1.0, 1.0, 1.0, 1.0, 1.0, 1.0, 1.0, 1.0, 1.0, 1.0, 1.0, 1.0, 1.0, 1.0, 1.0, 1.0, 1.0, 1.0, 1.0, 1.0, 1.0, 1.0, 1.0, 1.0, 1.0, 1.0, 1.0, 1.0, 1.0, 1.0, 1.0, 1.0, 1.0, 1.0, 1.0, 1.0, 1.0, 1.0, 1.0, 1.0, 1.0, 1.0, 1.0, 1.0, 1.0, 1.0, 1.0, 1.0, 1.0, 1.0, 1.0, 1.0, 1.0, 1.0, 1.0, 1.0, 1.0, 1.0, 1.0, 1.0, 1.0, 1.0, 1.0, 1.0, 1.0, 1.0, 1.0, 1.0, 1.0, 1.0, 1.0, 1.0, 1.0, 1.0, 1.0, 1.0, 1.0, 1.0, 1.0, 1.0, 1.0, 1.0, 1.0, 1.0, 1.0, 1.0, 1.0, 1.0, 1.0, 1.0, 1.0, 1.0, 1.0, 1.0, 1.0, 1.0, 1.0, 1.0, 1.0, 1.0, 1.0, 1.0, 1.0, 1.0, 1.0, 1.0, 1.0, 1.0, 1.0, 1.0, 1.0, 1.0, 1.0, 1.0, 1.0, 1.0, 1.0, 1.0, 1.0, 1.0, 1.0, 1.0, 1.0, 1.0, 1.0, 1.0, 1.0, 1.0, 1.0, 1.0, 1.0, 1.0, 1.0, 1.0, 1.0, 1.0, 1.0, 1.0, 1.0, 1.0, 1.0, 1.0, 1.0, 1.0, 1.0, 1.0, 1.0, 1.0, 1.0, 1.0, 1.0, 1.0, 1.0, 1.0, 1.0, 1.0, 1.0, 1.0, 1.0, 1.0, 1.0, 1.0, 1.0, 1.0, 1.0, 1.0, 1.0, 1.0, 1.0, 1.0, 1.0, 1.0, 1.0, 1.0, 1.0, 1.0, 1.0, 1.0, 1.0, 1.0, 1.0, 1.0, 1.0, 1.0, 1.0, 1.0, 1.0, 1.0, 1.0, 1.0, 1.0, 1.0, 1.0, 1.0, 1.0, 1.0, 1.0, 1.0, 1.0, 1.0, 1.0, 1.0, 1.0, 1.0, 1.0, 1.0, 1.0, 1.0, 1.0, 1.0, 1.0, 1.0, 1.0, 1.0, 1.0, 1.0, 1.0, 1.0, 1.0, 1.0, 1.0, 1.0, 1.0, 1.0, 1.0, 1.0, 1.0, 1.0, 1.0, 1.0, 1.0, 1.0, 1.0, 1.0, 1.0, 1.0, 1.0, 1.0, 1.0, 1.0, 1.0, 1.0, 1.0, 1.0, 1.0, 1.0, 1.0, 1.0, 1.0, 1.0, 1.0, 1.0, 1.0, 1.0, 1.0, 1.0, 1.0, 1.0, 1.0, 1.0, 1.0, 1.0, 1.0, 1.0, 1.0, 1.0, 1.0, 1.0, 1.0, 1.0, 1.0, 1.0, 1.0, 1.0, 1.0, 1.0, 1.0, 1.0, 1.0, 1.0, 1.0, 1.0, 1.0, 1.0, 1.0, 1.0, 1.0, 1.0, 1.0, 1.0, 1.0, 1.0, 1.0, 1.0, 1.0, 1.0, 1.0, 1.0, 1.0, 1.0, 1.0, 1.0, 1.0, 1.0, 1.0, 1.0, 1.0, 1.0, 1.0, 1.0, 1.0, 1.0, 1.0, 1.0, 1.0, 1.0, 1.0, 1.0, 1.0, 1.0, 1.0, 1.0, 1.0, 1.0, 1.0, 1.0, 1.0, 1.0, 1.0, 1.0, 1.0, 1.0, 1.0, 1.0, 1.0, 1.0, 1.0, 1.0, 1.0, 1.0, 1.0, 1.0, 1.0, 1.0, 1.0, 1.0, 1.0, 1.0, 1.0, 1.0, 1.0, 1.0, 1.0, 1.0, 1.0, 1.0, 1.0, 1.0, 1.0, 1.0, 1.0, 1.0, 1.0, 1.0, 1.0, 1.0, 1.0, 1.0, 1.0, 1.0, 1.0, 1.0, 1.0, 1.0, 1.0, 1.0, 1.0, 1.0, 1.0, 1.0, 1.0, 1.0, 1.0, 1.0, 1.0, 1.0, 1.0, 1.0, 1.0, 1.0, 1.0, 1.0, 1.0, 1.0, 1.0, 1.0, 1.0, 1.0, 1.0, 1.0, 1.0, 1.0, 1.0, 1.0, 1.0, 1.0, 1.0, 1.0, 1.0, 1.0, 1.0, 1.0, 1.0, 1.0, 1.0, 1.0, 1.0, 1.0, 1.0, 1.0, 1.0, 1.0, 1.0, 1.0, 1.0, 1.0, 1.0, 1.0, 1.0, 1.0, 1.0, 1.0, 1.0, 1.0, 1.0, 1.0, 1.0, 1.0, 1.0, 1.0, 1.0, 1.0, 1.0, 1.0, 1.0, 1.0, 1.0, 1.0, 1.0, 1.0, 1.0, 1.0, 1.0, 1.0, 1.0, 1.0, 1.0, 1.0, 1.0, 1.0, 1.0, 1.0, 1.0, 1.0, 1.0, 1.0, 1.0, 1.0, 1.0, 1.0, 1.0, 1.0, 1.0, 1.0, 1.0, 1.0, 1.0, 1.0, 1.0, 1.0, 1.0, 1.0, 1.0, 1.0, 1.0, 1.0, 1.0, 1.0, 1.0, 1.0, 1.0, 1.0, 1.0, 1.0, 1.0, 1.0, 1.0, 1.0, 1.0, 1.0, 1.0, 1.0, 1.0, 1.0, 1.0, 1.0, 1.0, 1.0, 1.0, 1.0, 1.0, 1.0, 1.0, 1.0, 1.0, 1.0, 1.0, 1.0, 1.0, 1.0, 1.0, 1.0, 1.0, 1.0, 1.0, 1.0, 1.0, 1.0, 1.0, 1.0, 1.0, 1.0, 1.0, 1.0, 1.0, 1.0, 1.0, 1.0, 1.0, 1.0, 1.0, 1.0, 1.0, 1.0, 1.0, 1.0, 1.0, 1.0, 1.0, 1.0, 1.0, 1.0, 1.0, 1.0, 1.0, 1.0, 1.0, 1.0, 1.0, 1.0, 1.0, 1.0, 1.0, 1.0, 1.0, 1.0, 1.0, 1.0, 1.0, 1.0, 1.0, 1.0, 1.0, 1.0, 1.0, 1.0, 1.0, 1.0, 1.0, 1.0, 1.0, 1.0, 1.0, 1.0, 1.0, 1.0, 1.0, 1.0, 1.0, 1.0, 1.0, 1.0, 1.0, 1.0, 1.0, 1.0, 1.0, 1.0, 1.0, 1.0, 1.0, 1.0, 1.0, 1.0, 1.0, 1.0, 1.0, 1.0, 1.0, 1.0, 1.0, 1.0, 1.0, 1.0, 1.0, 1.0, 1.0, 1.0, 1.0, 1.0, 1.0, 1.0, 1.0, 1.0, 1.0, 1.0, 1.0, 1.0, 1.0, 1.0, 1.0, 1.0, 1.0, 1.0, 1.0, 1.0, 1.0, 1.0, 1.0, 1.0, 1.0, 1.0, 1.0, 1.0, 1.0, 1.0, 1.0, 1.0, 1.0, 1.0, 1.0, 1.0, 1.0, 1.0, 1.0, 1.0, 1.0, 1.0, 1.0, 1.0, 1.0, 1.0, 1.0, 1.0, 1.0, 1.0, 1.0, 1.0, 1.0, 1.0, 1.0, 1.0, 1.0, 1.0, 1.0, 1.0, 1.0, 1.0, 1.0, 1.0, 1.0, 1.0, 1.0, 1.0, 1.0, 1.0, 1.0, 1.0, 1.0, 1.0, 1.0, 1.0, 1.0, 1.0, 1.0, 1.0, 1.0, 1.0, 1.0, 1.0, 1.0, 1.0, 1.0, 1.0, 1.0, 1.0, 1.0, 1.0, 1.0, 1.0, 1.0, 1.0, 1.0, 1.0, 1.0, 1.0, 1.0, 1.0, 1.0, 1.0, 1.0, 1.0, 1.0, 1.0, 1.0, 1.0, 1.0, 1.0, 1.0, 1.0, 1.0, 1.0, 1.0, 1.0, 1.0, 1.0, 1.0, 1.0, 1.0, 1.0, 1.0, 1.0, 1.0, 1.0, 1.0, 1.0, 1.0, 1.0, 1.0, 1.0, 1.0, 1.0, 1.0, 1.0, 1.0, 1.0, 1.0, 1.0, 1.0, 1.0, 1.0, 1.0, 1.0, 1.0, 1.0, 1.0, 1.0, 1.0, 1.0, 1.0, 1.0, 1.0, 1.0, 1.0, 1.0, 1.0, 1.0, 1.0, 1.0, 1.0, 1.0, 1.0, 1.0, 1.0, 1.0, 1.0, 1.0, 1.0, 1.0, 1.0, 1.0, 1.0, 1.0, 1.0, 1.0, 1.0, 1.0, 1.0, 1.0, 1.0, 1.0, 1.0, 1.0, 1.0, 1.0, 1.0, 1.0, 1.0, 1.0, 1.0, 1.0, 1.0, 1.0, 1.0, 1.0, 1.0, 1.0, 1.0, 1.0, 1.0, 1.0, 1.0, 1.0, 1.0, 1.0, 1.0, 1.0, 1.0, 1.0, 1.0, 1.0, 1.0, 1.0, 1.0, 1.0, 1.0, 1.0, 1.0, 1.0, 1.0, 1.0, 1.0, 1.0, 1.0, 1.0, 1.0, 1.0, 1.0, 1.0, 1.0, 1.0, 1.0, 1.0, 1.0, 1.0, 1.0, 1.0, 1.0, 1.0, 1.0, 1.0, 1.0, 1.0, 1.0, 1.0, 1.0, 1.0, 1.0, 1.0, 1.0, 1.0, 1.0, 1.0, 1.0, 1.0, 1.0, 1.0, 1.0, 1.0, 1.0, 1.0, 1.0, 1.0, 1.0, 1.0, 1.0, 1.0, 1.0, 1.0, 1.0, 1.0, 1.0, 1.0, 1.0, 1.0, 1.0, 1.0, 1.0, 1.0, 1.0, 1.0, 1.0, 1.0, 1.0, 1.0, 1.0, 1.0, 1.0, 1.0, 1.0, 1.0, 1.0, 1.0, 1.0, 1.0, 1.0, 1.0, 1.0, 1.0, 1.0, 1.0, 1.0, 1.0, 1.0, 1.0, 1.0, 1.0, 1.0, 1.0, 1.0, 1.0, 1.0, 1.0, 1.0, 1.0, 1.0, 1.0, 1.0, 1.0, 1.0, 1.0, 1.0, 1.0, 1.0, 1.0, 1.0, 1.0, 1.0, 1.0, 1.0, 1.0, 1.0, 1.0, 1.0, 1.0, 1.0, 1.0, 1.0, 1.0, 1.0, 1.0, 1.0, 1.0, 1.0, 1.0, 1.0, 1.0, 1.0, 1.0, 1.0, 1.0, 1.0, 1.0, 1.0, 1.0, 1.0, 1.0, 1.0, 1.0, 1.0, 1.0, 1.0, 1.0, 1.0, 1.0, 1.0, 1.0, 1.0, 1.0, 1.0, 1.0, 1.0, 1.0, 1.0, 1.0, 1.0, 1.0, 1.0, 1.0, 1.0, 1.0, 1.0, 1.0, 1.0, 1.0, 1.0, 1.0, 1.0, 1.0, 1.0, 1.0, 1.0, 1.0, 1.0, 1.0, 1.0, 1.0, 1.0, 1.0, 1.0, 1.0, 1.0, 1.0, 1.0, 1.0, 1.0, 1.0, 1.0, 1.0, 1.0, 1.0, 1.0, 1.0, 1.0, 1.0, 1.0, 1.0, 1.0, 1.0, 1.0, 1.0, 1.0, 1.0, 1.0, 1.0, 1.0, 1.0, 1.0, 1.0, 1.0, 1.0, 1.0, 1.0, 1.0, 1.0, 1.0, 1.0, 1.0, 1.0, 1.0, 1.0, 1.0, 1.0, 1.0, 1.0, 1.0, 1.0, 1.0, 1.0, 1.0, 1.0, 1.0, 1.0, 1.0, 1.0, 1.0, 1.0, 1.0, 1.0, 1.0, 1.0, 1.0, 1.0, 1.0, 1.0, 1.0, 1.0, 1.0, 1.0, 1.0, 1.0, 1.0, 1.0, 1.0, 1.0, 1.0, 1.0, 1.0, 1.0, 1.0, 1.0, 1.0, 1.0, 1.0, 1.0, 1.0, 1.0, 1.0, 1.0, 1.0, 1.0, 1.0, 1.0, 1.0, 1.0, 1.0, 1.0, 1.0, 1.0, 1.0, 1.0, 1.0, 1.0, 1.0, 1.0, 1.0, 1.0, 1.0, 1.0, 1.0, 1.0, 1.0, 1.0, 1.0, 1.0, 1.0, 1.0, 1.0, 1.0, 1.0, 1.0, 1.0, 1.0, 1.0, 1.0, 1.0, 1.0, 1.0, 1.0, 1.0, 1.0, 1.0, 1.0, 1.0, 1.0, 1.0, 1.0, 1.0, 1.0, 1.0, 1.0, 1.0, 1.0, 1.0, 1.0, 1.0, 1.0, 1.0, 1.0, 1.0, 1.0, 1.0, 1.0, 1.0, 1.0, 1.0, 1.0, 1.0, 1.0, 1.0, 1.0, 1.0, 1.0, 1.0, 1.0, 1.0, 1.0, 1.0, 1.0, 1.0, 1.0, 1.0, 1.0, 1.0, 1.0, 1.0, 1.0, 1.0, 1.0, 1.0, 1.0, 1.0, 1.0, 1.0, 1.0, 1.0, 1.0, 1.0, 1.0, 1.0, 1.0, 1.0, 1.0, 1.0, 1.0, 1.0, 1.0, 1.0, 1.0, 1.0, 1.0, 1.0, 1.0, 1.0, 1.0, 1.0, 1.0, 1.0, 1.0, 1.0, 1.0, 1.0, 1.0, 1.0, 1.0, 1.0, 1.0, 1.0, 1.0, 1.0, 1.0, 1.0, 1.0, 1.0, 1.0, 1.0, 1.0, 1.0, 1.0, 1.0, 1.0, 1.0, 1.0, 1.0, 1.0, 1.0, 1.0, 1.0, 1.0, 1.0, 1.0, 1.0, 1.0, 1.0, 1.0, 1.0, 1.0, 1.0, 1.0, 1.0, 1.0, 1.0, 1.0, 1.0, 1.0, 1.0, 1.0, 1.0, 1.0, 1.0, 1.0, 1.0, 1.0, 1.0, 1.0, 1.0, 1.0, 1.0, 1.0, 1.0, 1.0, 1.0, 1.0, 1.0, 1.0, 1.0, 1.0, 1.0, 1.0, 1.0, 1.0, 1.0, 1.0, 1.0, 1.0, 1.0, 1.0, 1.0, 1.0, 1.0, 1.0, 1.0, 1.0, 1.0, 1.0, 1.0, 1.0, 1.0, 1.0, 1.0, 1.0, 1.0, 1.0, 1.0, 1.0, 1.0, 1.0, 1.0, 1.0, 1.0, 1.0, 1.0, 1.0, 1.0, 1.0, 1.0, 1.0, 1.0, 1.0, 1.0, 1.0, 1.0, 1.0, 1.0, 1.0, 1.0, 1.0, 1.0, 1.0, 1.0, 1.0, 1.0, 1.0, 1.0, 1.0, 1.0, 1.0, 1.0, 1.0, 1.0, 1.0, 1.0, 1.0, 1.0, 1.0, 1.0, 1.0, 1.0, 1.0, 1.0, 1.0, 1.0, 1.0, 1.0, 1.0, 1.0, 1.0, 1.0, 1.0, 1.0, 1.0, 1.0, 1.0, 1.0, 1.0, 1.0, 1.0, 1.0, 1.0, 1.0, 1.0, 1.0, 1.0, 1.0, 1.0, 1.0, 1.0, 1.0, 1.0, 1.0, 1.0, 1.0, 1.0, 1.0, 1.0, 1.0, 1.0, 1.0, 1.0, 1.0, 1.0, 1.0, 1.0, 1.0, 1.0, 1.0, 1.0, 1.0, 1.0, 1.0, 1.0, 1.0, 1.0, 1.0, 1.0, 1.0, 1.0, 1.0, 1.0, 1.0, 1.0, 1.0, 1.0, 1.0, 1.0, 1.0, 1.0, 1.0, 1.0, 1.0, 1.0, 1.0, 1.0, 1.0, 1.0, 1.0, 1.0, 1.0, 1.0, 1.0, 1.0, 1.0, 1.0, 1.0, 1.0, 1.0, 1.0, 1.0, 1.0, 1.0, 1.0, 1.0, 1.0, 1.0, 1.0, 1.0, 1.0, 1.0, 1.0, 1.0, 1.0, 1.0, 1.0, 1.0, 1.0, 1.0, 1.0, 1.0, 1.0, 1.0, 1.0, 1.0, 1.0, 1.0, 1.0, 1.0, 1.0, 1.0, 1.0, 1.0, 1.0, 1.0, 1.0, 1.0, 1.0, 1.0, 1.0, 1.0, 1.0, 1.0, 1.0, 1.0, 1.0, 1.0, 1.0, 1.0, 1.0, 1.0, 1.0, 1.0, 1.0, 1.0, 1.0, 1.0, 1.0, 1.0, 1.0, 1.0, 1.0, 1.0, 1.0, 1.0, 1.0, 1.0, 1.0, 1.0, 1.0, 1.0, 1.0, 1.0, 1.0, 1.0, 1.0, 1.0, 1.0, 1.0, 1.0, 1.0, 1.0, 1.0, 1.0, 1.0, 1.0, 1.0, 1.0, 1.0, 1.0, 1.0, 1.0, 1.0, 1.0, 1.0, 1.0, 1.0, 1.0, 1.0, 1.0, 1.0, 1.0, 1.0, 1.0, 1.0, 1.0, 1.0, 1.0, 1.0, 1.0, 1.0, 1.0, 1.0, 1.0, 1.0, 1.0, 1.0, 1.0, 1.0, 1.0, 1.0, 1.0, 1.0, 1.0, 1.0, 1.0, 1.0, 1.0, 1.0, 1.0, 1.0, 1.0, 1.0, 1.0, 1.0, 1.0, 1.0, 1.0, 1.0, 1.0, 1.0, 1.0, 1.0, 1.0, 1.0, 1.0, 1.0, 1.0, 1.0, 1.0, 1.0, 1.0, 1.0, 1.0, 1.0, 1.0, 1.0, 1.0, 1.0, 1.0, 1.0, 1.0, 1.0, 1.0, 1.0, 1.0, 1.0, 1.0, 1.0, 1.0, 1.0, 1.0, 1.0, 1.0, 1.0, 1.0, 1.0, 1.0, 1.0, 1.0, 1.0, 1.0, 1.0, 1.0, 1.0, 1.0, 1.0, 1.0, 1.0, 1.0, 1.0, 1.0, 1.0, 1.0, 1.0, 1.0, 1.0, 1.0, 1.0, 1.0, 1.0, 1.0, 1.0, 1.0, 1.0, 1.0, 1.0, 1.0, 1.0, 1.0, 1.0, 1.0, 1.0, 1.0, 1.0, 1.0, 1.0, 1.0, 1.0, 1.0, 1.0, 1.0, 1.0, 1.0, 1.0, 1.0, 1.0, 1.0, 1.0, 1.0, 1.0, 1.0, 1.0, 1.0, 1.0, 1.0, 1.0, 1.0, 1.0, 1.0, 1.0, 1.0, 1.0, 1.0, 1.0, 1.0, 1.0, 1.0, 1.0, 1.0, 1.0, 1.0, 1.0, 1.0, 1.0, 1.0, 1.0, 1.0, 1.0, 1.0, 1.0, 1.0, 1.0, 1.0, 1.0, 1.0, 1.0, 1.0, 1.0, 1.0, 1.0, 1.0, 1.0, 1.0, 1.0, 1.0, 1.0, 1.0, 1.0, 1.0, 1.0, 1.0, 1.0, 1.0, 1.0, 1.0, 1.0, 1.0, 1.0, 1.0, 1.0, 1.0, 1.0, 1.0, 1.0, 1.0, 1.0, 1.0, 1.0, 1.0, 1.0, 1.0, 1.0, 1.0, 1.0, 1.0, 1.0, 1.0, 1.0, 1.0, 1.0, 1.0, 1.0, 1.0, 1.0, 1.0, 1.0, 1.0, 1.0, 1.0, 1.0, 1.0, 1.0, 1.0, 1.0, 1.0, 1.0, 1.0, 1.0, 1.0, 1.0, 1.0, 1.0, 1.0, 1.0, 1.0, 1.0, 1.0, 1.0, 1.0, 1.0, 1.0, 1.0, 1.0, 1.0, 1.0, 1.0, 1.0, 1.0, 1.0, 1.0, 1.0, 1.0, 1.0, 1.0, 1.0, 1.0, 1.0, 1.0, 1.0, 1.0, 1.0, 1.0, 1.0, 1.0, 1.0, 1.0, 1.0, 1.0, 1.0, 1.0, 1.0, 1.0, 1.0, 1.0, 1.0, 1.0, 1.0, 1.0, 1.0, 1.0, 1.0, 1.0, 1.0, 1.0, 1.0, 1.0, 1.0, 1.0, 1.0, 1.0, 1.0, 1.0, 1.0, 1.0, 1.0, 1.0, 1.0, 1.0, 1.0, 1.0, 1.0, 1.0, 1.0, 1.0, 1.0, 1.0, 1.0, 1.0, 1.0, 1.0, 1.0, 1.0, 1.0, 1.0, 1.0, 1.0, 1.0, 1.0, 1.0, 1.0, 1.0, 1.0, 1.0, 1.0, 1.0, 1.0, 1.0, 1.0, 1.0, 1.0, 1.0, 1.0, 1.0, 1.0, 1.0, 1.0, 1.0, 1.0, 1.0, 1.0, 1.0, 1.0, 1.0, 1.0, 1.0, 1.0, 1.0, 1.0, 1.0, 1.0, 1.0, 1.0, 1.0, 1.0, 1.0, 1.0, 1.0, 1.0, 1.0, 1.0, 1.0, 1.0, 1.0, 1.0, 1.0, 1.0, 1.0, 1.0, 1.0, 1.0, 1.0, 1.0, 1.0, 1.0, 1.0, 1.0, 1.0, 1.0, 1.0, 1.0, 1.0, 1.0, 1.0, 1.0, 1.0, 1.0, 1.0, 1.0, 1.0, 1.0, 1.0, 1.0, 1.0, 1.0, 1.0, 1.0, 1.0, 1.0, 1.0, 1.0, 1.0, 1.0, 1.0, 1.0, 1.0, 1.0, 1.0, 1.0, 1.0, 1.0, 1.0, 1.0, 1.0, 1.0, 1.0, 1.0, 1.0, 1.0, 1.0, 1.0, 1.0, 1.0, 1.0, 1.0, 1.0, 1.0, 1.0, 1.0, 1.0, 1.0, 1.0, 1.0, 1.0, 1.0, 1.0, 1.0, 1.0, 1.0, 1.0, 1.0, 1.0, 1.0, 1.0, 1.0, 1.0, 1.0, 1.0, 1.0, 1.0, 1.0, 1.0, 1.0, 1.0, 1.0, 1.0, 1.0, 1.0, 1.0, 1.0, 1.0, 1.0, 1.0, 1.0, 1.0, 1.0, 1.0, 1.0, 1.0, 1.0, 1.0, 1.0, 1.0, 1.0, 1.0, 1.0, 1.0, 1.0, 1.0, 1.0, 1.0, 1.0, 1.0, 1.0, 1.0, 1.0, 1.0, 1.0, 1.0, 1.0, 1.0, 1.0, 1.0, 1.0, 1.0, 1.0, 1.0, 1.0, 1.0, 1.0, 1.0, 1.0, 1.0, 1.0, 1.0, 1.0, 1.0, 1.0, 1.0, 1.0, 1.0, 1.0, 1.0, 1.0, 1.0, 1.0, 1.0, 1.0, 1.0, 1.0, 1.0, 1.0, 1.0, 1.0, 1.0, 1.0, 1.0])
me_plane.materials.append(mat_material)
me_plane.use_remesh_preserve_volume = False
me_plane.use_remesh_preserve_attributes = False
me_plane.use_mirror_vertex_groups = False
me_plane.update()

# ---- objects
ob_cube_007 = bpy.data.objects.new('Cube.007', me_cube_009)
ob_cube_008 = bpy.data.objects.new('Cube.008', me_cube_008)
ob_mesh_003 = bpy.data.objects.new('Mesh.003', me_mesh_003)
ob_mesh_002 = bpy.data.objects.new('Mesh.002', me_mesh_002)
ob_cube_006 = bpy.data.objects.new('Cube.006', me_cube_006)
ob_cube_005 = bpy.data.objects.new('Cube.005', me_cube_005)
ob_cube_004 = bpy.data.objects.new('Cube.004', me_cube_004)
ob_cube_003 = bpy.data.objects.new('Cube.003', me_cube_003)
ob_cube_002 = bpy.data.objects.new('Cube.002', me_cube_002)
ob_cube_001 = bpy.data.objects.new('Cube.001', me_cube_001)
ob_plane_001 = bpy.data.objects.new('Plane.001', me_plane_002)
ob_mesh_001 = bpy.data.objects.new('Mesh.001', me_mesh_001)
ob_mesh = bpy.data.objects.new('Mesh', me_mesh)
ob_cube = bpy.data.objects.new('Cube', me_cube)
ob_plane = bpy.data.objects.new('Plane', me_plane)

# ---- transforms, parenting, visibility, modifiers, constraints
ob_cube_007.location = (0.6646, 0.7328, -3.428)
ob_cube_007.lock_rotations_4d = False
ob_cube_007.empty_display_type = 'ARROWS'
ob_cube_007.color = (0.0, 0.0, 0.0, 0.0)
ob_cube_007.lineart.crease_threshold = 0.0
ob_cube_008.location = (1.681, 0.864, -2.427)
ob_cube_008.lock_rotations_4d = False
ob_cube_008.empty_display_type = 'ARROWS'
ob_cube_008.color = (0.0, 0.0, 0.0, 0.0)
ob_cube_008.lineart.crease_threshold = 0.0
ob_mesh_003.location = (0.7655, 0.5972, -5.644)
ob_mesh_003.lock_rotations_4d = False
ob_mesh_003.empty_display_type = 'ARROWS'
ob_mesh_003.color = (0.0, 0.0, 0.0, 0.0)
ob_mesh_003.lineart.crease_threshold = 0.0
ob_mesh_002.location = (1.091, 0.4435, -2.464)
ob_mesh_002.lock_rotations_4d = False
ob_mesh_002.empty_display_type = 'ARROWS'
ob_mesh_002.color = (0.0, 0.0, 0.0, 0.0)
ob_mesh_002.lineart.crease_threshold = 0.0
ob_cube_006.location = (0.6713, 0.6296, -4.536)
ob_cube_006.lock_rotations_4d = False
ob_cube_006.empty_display_type = 'ARROWS'
ob_cube_006.color = (0.0, 0.0, 0.0, 0.0)
ob_cube_006.lineart.crease_threshold = 0.0
ob_cube_005.location = (0.5863, 0.6093, -2.55)
ob_cube_005.lock_rotations_4d = False
ob_cube_005.empty_display_type = 'ARROWS'
ob_cube_005.color = (0.0, 0.0, 0.0, 0.0)
ob_cube_005.lineart.crease_threshold = 0.0
ob_cube_004.location = (0.4305, 0.64, -1.715)
ob_cube_004.lock_rotations_4d = False
ob_cube_004.empty_display_type = 'ARROWS'
ob_cube_004.color = (0.0, 0.0, 0.0, 0.0)
ob_cube_004.lineart.crease_threshold = 0.0
ob_cube_003.location = (0.1103, 0.545, -1.55)
ob_cube_003.lock_rotations_4d = False
ob_cube_003.empty_display_type = 'ARROWS'
ob_cube_003.color = (0.0, 0.0, 0.0, 0.0)
ob_cube_003.lineart.crease_threshold = 0.0
ob_cube_002.location = (-0.004468, 1.901, 0.3621)
ob_cube_002.lock_rotations_4d = False
ob_cube_002.empty_display_type = 'ARROWS'
ob_cube_002.color = (0.0, 0.0, 0.0, 0.0)
ob_cube_002.lineart.crease_threshold = 0.0
ob_cube_001.location = (1.535, 0.914, 0.3665)
ob_cube_001.lock_rotations_4d = False
ob_cube_001.empty_display_type = 'ARROWS'
ob_cube_001.color = (0.0, 0.0, 0.0, 0.0)
ob_cube_001.lineart.crease_threshold = 0.0
ob_plane_001.location = (1.397, 0.4125, 0.3791)
ob_plane_001.lock_rotations_4d = False
ob_plane_001.empty_display_type = 'ARROWS'
ob_plane_001.color = (0.0, 0.0, 0.0, 0.0)
ob_plane_001.lineart.crease_threshold = 0.0
ob_mesh_001.location = (1.091, 0.4435, -2.464)
ob_mesh_001.lock_rotations_4d = False
ob_mesh_001.empty_display_type = 'ARROWS'
ob_mesh_001.color = (0.0, 0.0, 0.0, 0.0)
ob_mesh_001.lineart.crease_threshold = 0.0
ob_mesh.location = (-0.02309, 0.6439, 0.7339)
ob_mesh.lock_rotations_4d = False
ob_mesh.empty_display_type = 'ARROWS'
ob_mesh.color = (0.0, 0.0, 0.0, 0.0)
ob_mesh.lineart.crease_threshold = 0.0
ob_cube.location = (-0.01823, 1.509, 1.027)
ob_cube.lock_rotations_4d = False
ob_cube.empty_display_type = 'ARROWS'
ob_cube.color = (0.0, 0.0, 0.0, 0.0)
ob_cube.lineart.crease_threshold = 0.0
ob_plane.location = (-0.02309, 0.7119, 1.666)
ob_plane.lock_rotations_4d = False
ob_plane.empty_display_type = 'ARROWS'
ob_plane.color = (0.0, 0.0, 0.0, 0.0)
ob_plane.lineart.crease_threshold = 0.0

# ---- collection membership
col_collection_1.objects.link(ob_cube_007)
col_collection_1.objects.link(ob_cube_008)
col_collection_1.objects.link(ob_mesh_003)
col_collection_1.objects.link(ob_mesh_002)
col_collection_1.objects.link(ob_cube_006)
col_collection_1.objects.link(ob_cube_005)
col_collection_1.objects.link(ob_cube_004)
col_collection_1.objects.link(ob_cube_003)
col_collection_1.objects.link(ob_cube_002)
col_collection_1.objects.link(ob_cube_001)
col_collection_1.objects.link(ob_plane_001)
col_collection_1.objects.link(ob_mesh_001)
col_collection_1.objects.link(ob_mesh)
col_collection_1.objects.link(ob_cube)
col_collection_1.objects.link(ob_plane)

# ---- scene / render settings (as saved in the file)
scene.frame_start = 1; scene.frame_end = 250; scene.frame_set(1)
scene.render.engine = 'BLENDER_EEVEE_NEXT'
scene.render.image_settings.file_format = 'JPEG'
scene.render.image_settings.color_mode = 'RGB'
scene.render.image_settings.compression = 90
scene.render.resolution_x = 342
scene.render.resolution_y = 640
scene.render.pixel_aspect_x = 100.0
scene.render.pixel_aspect_y = 100.0
scene.render.fps = 25
scene.render.dither_intensity = 0.0
scene.render.use_compositing = False
scene.render.use_sequencer = False
scene.render.use_file_extension = False
scene.render.bake_bias = 0.0
scene.render.use_stamp_time = False
scene.render.use_stamp_date = False
scene.render.use_stamp_frame = False
scene.render.use_stamp_camera = False
scene.render.use_stamp_scene = False
scene.render.use_stamp_filename = False
scene.render.use_stamp_render_time = False
scene.render.stamp_font_size = 0
scene.cycles.use_denoising = False
scene.cycles.samples = 10
scene.cycles.sampling_pattern = 'TABULATED_SOBOL'
scene.cycles.light_sampling_threshold = 0.0
scene.cycles.use_adaptive_sampling = False
scene.cycles.use_light_tree = False
scene.cycles.blur_glossy = 0.0
scene.cycles.volume_bounces = 1
scene.cycles.pixel_filter_type = 'GAUSSIAN'
scene.cycles.sample_clamp_indirect = 0.0
scene.view_settings.view_transform = 'Raw'
bpy.context.view_layer.update()

# ---- added for rendering (the .blend has no active camera): camera
cam_auto = bpy.data.cameras.new('AutoCamera')
cam_auto.lens = 50.0
cam_auto.sensor_width = 36.0
cam_auto.clip_end = 1000.0
ob_auto_camera = bpy.data.objects.new('AutoCamera', cam_auto)
scene.collection.objects.link(ob_auto_camera)
ob_auto_camera.location = (8.9165, -9.03895, 4.79041)
ob_auto_camera.rotation_euler = (1.09748, -7.21219e-08, 0.694738)
scene.camera = ob_auto_camera
bpy.context.view_layer.update()
